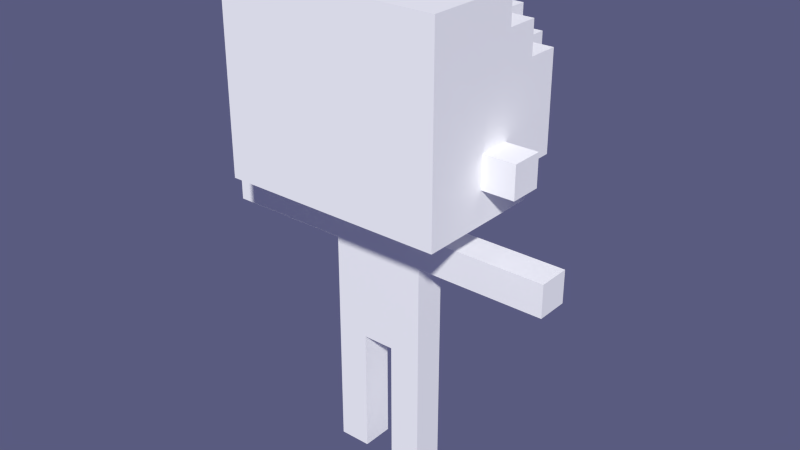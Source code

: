 # Source: base.blend  (saved by Blender 2.76.0; exported with 4.5.12 LTS)
import bpy
from mathutils import Matrix  # noqa: F401  (used for matrix-valued properties, if any)

bpy.ops.wm.read_factory_settings(use_empty=True)
scene = bpy.context.scene
scene.name = 'Scene'

# ---- collections
col_collection_1 = bpy.data.collections.new('Collection 1'); scene.collection.children.link(col_collection_1)

# ---- materials (node trees are filled in below, after node groups)
mat_palette = bpy.data.materials.new('palette')
mat_palette.alpha_threshold = 0.0
mat_palette.use_transparent_shadow = False
mat_palette.diffuse_color = (1.0, 1.0, 1.0, 1.0)
mat_palette.specular_color = (0.0, 0.0, 0.0)
mat_palette.roughness = 0.5
mat_palette.specular_intensity = 1.0

# ---- material node trees

# ---- world
world_world = bpy.data.worlds.new('World'); scene.world = world_world
world_world.color = (0.1006, 0.104, 0.214)
world_world.use_sun_shadow = False
world_world.sun_shadow_jitter_overblur = 0.0
world_world.cycles.sampling_method = 'MANUAL'
world_world.cycles.sample_map_resolution = 256

# ---- meshes
me_base = bpy.data.meshes.new('base')
me_base.from_pydata([(-5.5, 8.0, 0.5), (-4.5, 11.0, 0.5), (-4.5, 10.0, -0.5), (-3.5, 9.0, 2.5), (-3.5, 10.0, 1.5), (-3.5, 9.0, 0.5), (-3.5, 9.0, -0.5), (-3.5, 10.0, -1.5), (-3.5, 11.0, 2.5), (-3.5, 11.0, -1.5), (-3.5, 12.0, 1.5), (-3.5, 12.0, 0.5), (-3.5, 11.0, 1.5), (-3.5, 11.0, -0.5), (-3.5, 12.0, -1.5), (-3.5, 11.0, -2.5), (-3.5, 13.0, 1.5), (-3.5, 13.0, -0.5), (-3.5, 12.0, -0.5), (-3.5, 13.0, -2.5), (-3.5, 13.0, 2.5), (-3.5, 14.0, 1.5), (-3.5, 13.0, 0.5), (-3.5, 14.0, -0.5), (-3.5, 15.0, 2.5), (-3.5, 14.0, 2.5), (-3.5, 15.0, 1.5), (-3.5, 14.0, 0.5), (-3.5, 15.0, 0.5), (-2.5, 10.0, -1.5), (-2.5, 11.0, -2.5), (-2.5, 10.0, -2.5), (-2.5, 12.0, -2.5), (-2.5, 11.0, -3.5), (-2.5, 13.0, -3.5), (-2.5, 14.0, -2.5), (-2.5, 15.0, -1.5), (-2.5, 14.0, -0.5), (-1.5, 0.0, 0.5), (-1.5, 3.0, 0.5), (-1.5, 4.0, -0.5), (-1.5, 5.0, 0.5), (-1.5, 6.0, 0.5), (-1.5, 6.0, -0.5), (-1.5, 7.0, -0.5), (-1.5, 14.0, -3.5), (-1.5, 13.0, -2.5), (-1.5, 15.0, -2.5), (-1.5, 14.0, -1.5), (-0.5, 9.0, 0.5), (0.5, 1.0, 0.5), (0.5, 1.0, -0.5), (0.5, 3.0, 0.5), (0.5, 4.0, 0.5), (0.5, 3.0, -0.5), (-0.5, 1.0, -0.5), (-0.5, 3.0, 0.5), (-0.5, 4.0, -0.5), (0.5, 8.0, 0.5), (0.5, 9.0, -0.5), (1.5, 1.0, 0.5), (1.5, 2.0, -0.5), (1.5, 2.0, 0.5), (1.5, 4.0, -0.5), (1.5, 5.0, 0.5), (1.5, 6.0, -0.5), (1.5, 7.0, 0.5), (1.5, 14.0, -1.5), (2.5, 9.0, -1.5), (2.5, 10.0, -3.5), (2.5, 11.0, -2.5), (2.5, 13.0, -2.5), (2.5, 14.0, -0.5), (2.5, 15.0, -1.5), (3.5, 9.0, 0.5), (3.5, 10.0, -0.5), (3.5, 9.0, -1.5), (3.5, 10.0, 2.5), (3.5, 11.0, 1.5), (3.5, 10.0, 1.5), (3.5, 11.0, -1.5), (3.5, 11.0, -0.5), (3.5, 12.0, 1.5), (3.5, 11.0, 0.5), (3.5, 12.0, -0.5), (3.5, 12.0, -1.5), (3.5, 11.0, -2.5), (3.5, 13.0, 0.5), (3.5, 12.0, 0.5), (3.5, 14.0, 1.5), (3.5, 13.0, 1.5), (3.5, 13.0, -0.5), (3.5, 14.0, -1.5), (3.5, 14.0, 2.5), (3.5, 15.0, 2.5), (3.5, 15.0, 1.5), (3.5, 14.0, 0.5), (3.5, 15.0, -0.5), (4.5, 11.0, 0.5), (-2.5, 9.0, 2.5), (-3.5, 10.0, 2.5), (-2.5, 11.0, 2.5), (-3.5, 12.0, 2.5), (-2.5, 14.0, 2.5), (-1.5, 10.0, 2.5), (-2.5, 10.0, 2.5), (-1.5, 13.0, 2.5), (-2.5, 12.0, 2.5), (-2.5, 13.0, 2.5), (-1.5, 15.0, 2.5), (-1.5, 9.0, 2.5), (-0.5, 10.0, 2.5), (-1.5, 11.0, 2.5), (-0.5, 12.0, 2.5), (-1.5, 12.0, 2.5), (-0.5, 14.0, 2.5), (-1.5, 14.0, 2.5), (0.5, 10.0, 2.5), (0.5, 11.0, 2.5), (-0.5, 11.0, 2.5), (0.5, 13.0, 2.5), (-0.5, 13.0, 2.5), (1.5, 9.0, 2.5), (1.5, 11.0, 2.5), (0.5, 12.0, 2.5), (1.5, 13.0, 2.5), (1.5, 14.0, 2.5), (0.5, 15.0, 2.5), (0.5, 14.0, 2.5), (1.5, 10.0, 2.5), (2.5, 11.0, 2.5), (1.5, 12.0, 2.5), (2.5, 10.0, 2.5), (3.5, 11.0, 2.5), (2.5, 12.0, 2.5), (3.5, 12.0, 2.5), (3.5, 13.0, 2.5), (2.5, 13.0, 2.5), (2.5, 14.0, 2.5), (-5.5, 7.0, 0.5), (-4.5, 8.0, 0.5), (-3.5, 10.0, 0.5), (-2.5, 8.0, 0.5), (-3.5, 8.0, 0.5), (-3.5, 7.0, 0.5), (-1.5, 8.0, 0.5), (-2.5, 7.0, 0.5), (-0.5, 0.0, 0.5), (-1.5, 1.0, 0.5), (-0.5, 1.0, 0.5), (-0.5, 2.0, 0.5), (-1.5, 2.0, 0.5), (-0.5, 5.0, 0.5), (-1.5, 4.0, 0.5), (-0.5, 7.0, 0.5), (-1.5, 7.0, 0.5), (0.5, 6.0, 0.5), (-0.5, 6.0, 0.5), (0.5, 7.0, 0.5), (-0.5, 8.0, 0.5), (1.5, 3.0, 0.5), (0.5, 2.0, 0.5), (1.5, 4.0, 0.5), (0.5, 5.0, 0.5), (1.5, 6.0, 0.5), (2.5, 8.0, 0.5), (1.5, 8.0, 0.5), (3.5, 7.0, 0.5), (2.5, 7.0, 0.5), (4.5, 8.0, 0.5), (3.5, 8.0, 0.5), (3.5, 10.0, 0.5), (5.5, 7.0, 0.5), (5.5, 8.0, 0.5), (-4.5, 8.0, -0.5), (-3.5, 7.0, -0.5), (-3.5, 8.0, -0.5), (-2.5, 15.0, -0.5), (-2.5, 7.0, -0.5), (-1.5, 8.0, -0.5), (-1.5, 0.0, -0.5), (-1.5, 1.0, -0.5), (-1.5, 2.0, -0.5), (-0.5, 2.0, -0.5), (-1.5, 3.0, -0.5), (-0.5, 3.0, -0.5), (-1.5, 5.0, -0.5), (-0.5, 7.0, -0.5), (-0.5, 5.0, -0.5), (0.5, 5.0, -0.5), (-0.5, 6.0, -0.5), (-0.5, 8.0, -0.5), (0.5, 7.0, -0.5), (1.5, 1.0, -0.5), (0.5, 2.0, -0.5), (1.5, 3.0, -0.5), (0.5, 4.0, -0.5), (1.5, 5.0, -0.5), (0.5, 6.0, -0.5), (0.5, 8.0, -0.5), (1.5, 7.0, -0.5), (2.5, 7.0, -0.5), (2.5, 8.0, -0.5), (4.5, 7.0, -0.5), (4.5, 10.0, -0.5), (4.5, 8.0, -0.5), (5.5, 8.0, -0.5), (-3.5, 9.0, -1.5), (-2.5, 9.0, -1.5), (-3.5, 13.0, -1.5), (-3.5, 14.0, -1.5), (-2.5, 13.0, -1.5), (-1.5, 15.0, -1.5), (3.5, 10.0, -1.5), (2.5, 13.0, -1.5), (3.5, 13.0, -1.5), (-3.5, 10.0, -2.5), (-3.5, 12.0, -2.5), (-2.5, 9.0, -2.5), (-1.5, 9.0, -2.5), (-2.5, 13.0, -2.5), (-1.5, 10.0, -2.5), (-1.5, 14.0, -2.5), (-0.5, 15.0, -2.5), (0.5, 9.0, -2.5), (0.5, 14.0, -2.5), (0.5, 10.0, -2.5), (0.5, 15.0, -2.5), (1.5, 13.0, -2.5), (1.5, 14.0, -2.5), (2.5, 14.0, -2.5), (2.5, 10.0, -2.5), (2.5, 12.0, -2.5), (3.5, 13.0, -2.5), (3.5, 12.0, -2.5), (-2.5, 10.0, -3.5), (-2.5, 12.0, -3.5), (-1.5, 11.0, -3.5), (-1.5, 13.0, -3.5), (-0.5, 10.0, -3.5), (-0.5, 12.0, -3.5), (-1.5, 12.0, -3.5), (-0.5, 13.0, -3.5), (-0.5, 14.0, -3.5), (0.5, 11.0, -3.5), (-0.5, 11.0, -3.5), (0.5, 13.0, -3.5), (0.5, 10.0, -3.5), (1.5, 12.0, -3.5), (0.5, 12.0, -3.5), (0.5, 14.0, -3.5), (1.5, 13.0, -3.5), (2.5, 11.0, -3.5), (1.5, 11.0, -3.5), (2.5, 12.0, -3.5), (-0.5, 0.0, -0.5), (0.5, 0.0, -0.5), (1.5, 0.0, -0.5), (1.5, 0.0, 0.5), (0.5, 0.0, 0.5), (-0.5, 4.0, 0.5), (-5.5, 7.0, -0.5), (-4.5, 7.0, -0.5), (-4.5, 7.0, 0.5), (3.5, 7.0, -0.5), (5.5, 7.0, -0.5), (4.5, 7.0, 0.5), (0.5, 9.0, 2.5), (-0.5, 9.0, 2.5), (0.5, 9.0, 1.5), (3.5, 9.0, 1.5), (3.5, 9.0, 2.5), (2.5, 9.0, 2.5), (-3.5, 9.0, 1.5), (-2.5, 9.0, 0.5), (-1.5, 9.0, 1.5), (-2.5, 9.0, 1.5), (0.5, 9.0, 0.5), (-0.5, 9.0, 1.5), (1.5, 9.0, 1.5), (2.5, 9.0, 1.5), (-1.5, 9.0, 0.5), (-1.5, 9.0, -0.5), (1.5, 9.0, 0.5), (2.5, 9.0, -0.5), (2.5, 9.0, 0.5), (-2.5, 9.0, -0.5), (-0.5, 9.0, -1.5), (-0.5, 9.0, -0.5), (1.5, 9.0, -1.5), (1.5, 9.0, -0.5), (3.5, 9.0, -0.5), (-1.5, 9.0, -1.5), (-0.5, 9.0, -2.5), (0.5, 9.0, -1.5), (1.5, 9.0, -2.5), (2.5, 9.0, -2.5), (-3.5, 10.0, -0.5), (-4.5, 10.0, 0.5), (4.5, 10.0, 0.5), (3.5, 10.0, -2.5), (2.5, 10.0, -1.5), (-1.5, 10.0, -3.5), (-0.5, 10.0, -2.5), (1.5, 10.0, -3.5), (1.5, 10.0, -2.5), (-5.5, 8.0, -0.5), (-2.5, 8.0, -0.5), (1.5, 8.0, -0.5), (3.5, 8.0, -0.5), (-3.5, 11.0, 0.5), (-4.5, 11.0, -0.5), (4.5, 11.0, -0.5), (2.5, 13.0, -3.5), (3.5, 14.0, -0.5), (-2.5, 14.0, -1.5), (2.5, 14.0, -1.5), (-0.5, 14.0, -2.5), (1.5, 14.0, -3.5), (-2.5, 15.0, 2.5), (-0.5, 15.0, 2.5), (0.5, 15.0, 1.5), (-0.5, 15.0, 1.5), (1.5, 15.0, 2.5), (2.5, 15.0, 2.5), (-2.5, 15.0, 1.5), (-1.5, 15.0, 1.5), (-0.5, 15.0, 0.5), (1.5, 15.0, 1.5), (2.5, 15.0, 1.5), (2.5, 15.0, 0.5), (-3.5, 15.0, -0.5), (-2.5, 15.0, 0.5), (-1.5, 15.0, 0.5), (0.5, 15.0, 0.5), (1.5, 15.0, 0.5), (0.5, 15.0, -0.5), (2.5, 15.0, -0.5), (3.5, 15.0, 0.5), (-1.5, 15.0, -0.5), (-0.5, 15.0, -1.5), (-0.5, 15.0, -0.5), (1.5, 15.0, -0.5), (0.5, 15.0, -1.5), (1.5, 15.0, -1.5), (1.5, 15.0, -2.5)], [], [(256, 257, 258, 259), (0, 306, 261, 139), (1, 311, 2, 298), (100, 4, 273, 3), (4, 141, 5, 273), (141, 297, 6, 5), (297, 7, 207, 6), (8, 12, 4, 100), (12, 310, 141, 4), (13, 9, 7, 297), (9, 15, 216, 7), (102, 10, 12, 8), (10, 11, 310, 12), (11, 18, 13, 310), (18, 14, 9, 13), (14, 217, 15, 9), (20, 16, 10, 102), (16, 22, 11, 10), (22, 17, 18, 11), (17, 209, 14, 18), (209, 19, 217, 14), (25, 21, 16, 20), (21, 27, 22, 16), (27, 23, 17, 22), (23, 210, 209, 17), (24, 26, 21, 25), (26, 28, 27, 21), (28, 331, 23, 27), (29, 31, 218, 208), (30, 33, 235, 31), (32, 236, 33, 30), (220, 34, 236, 32), (315, 35, 220, 211), (177, 36, 315, 37), (148, 181, 180, 38), (151, 182, 181, 148), (39, 184, 182, 151), (153, 40, 184, 39), (41, 186, 40, 153), (42, 43, 186, 41), (155, 44, 43, 42), (222, 45, 238, 46), (212, 47, 222, 48), (49, 288, 191, 159), (50, 51, 256, 259), (161, 194, 51, 50), (52, 54, 194, 161), (53, 196, 54, 52), (147, 255, 55, 149), (149, 55, 183, 150), (150, 183, 185, 56), (56, 185, 57, 260), (58, 199, 59, 277), (258, 257, 193, 60), (60, 193, 61, 62), (62, 61, 195, 160), (160, 195, 63, 162), (162, 63, 197, 64), (64, 197, 65, 164), (164, 65, 200, 66), (228, 251, 318, 229), (67, 229, 345, 344), (68, 296, 231, 301), (231, 69, 252, 70), (70, 252, 254, 232), (232, 254, 313, 71), (214, 71, 230, 316), (72, 316, 73, 337), (271, 270, 79, 77), (270, 74, 171, 79), (74, 291, 75, 171), (291, 76, 213, 75), (77, 79, 78, 133), (79, 171, 83, 78), (75, 213, 80, 81), (213, 300, 86, 80), (133, 78, 82, 135), (78, 83, 88, 82), (83, 81, 84, 88), (81, 80, 85, 84), (80, 86, 234, 85), (135, 82, 90, 136), (82, 88, 87, 90), (88, 84, 91, 87), (84, 85, 215, 91), (85, 234, 233, 215), (136, 90, 89, 93), (90, 87, 96, 89), (87, 91, 314, 96), (91, 215, 92, 314), (93, 89, 95, 94), (89, 96, 338, 95), (96, 314, 97, 338), (299, 204, 312, 98), (172, 265, 206, 173), (99, 105, 100, 3), (105, 101, 8, 100), (101, 107, 102, 8), (107, 108, 20, 102), (108, 103, 25, 20), (103, 319, 24, 25), (110, 104, 105, 99), (104, 112, 101, 105), (112, 114, 107, 101), (114, 106, 108, 107), (106, 116, 103, 108), (116, 109, 319, 103), (268, 111, 104, 110), (111, 119, 112, 104), (119, 113, 114, 112), (113, 121, 106, 114), (121, 115, 116, 106), (115, 320, 109, 116), (267, 117, 111, 268), (117, 118, 119, 111), (118, 124, 113, 119), (124, 120, 121, 113), (120, 128, 115, 121), (128, 127, 320, 115), (122, 129, 117, 267), (129, 123, 118, 117), (123, 131, 124, 118), (131, 125, 120, 124), (125, 126, 128, 120), (126, 323, 127, 128), (272, 132, 129, 122), (132, 130, 123, 129), (130, 134, 131, 123), (134, 137, 125, 131), (137, 138, 126, 125), (138, 324, 323, 126), (271, 77, 132, 272), (77, 133, 130, 132), (133, 135, 134, 130), (135, 136, 137, 134), (136, 93, 138, 137), (93, 94, 324, 138), (263, 140, 0, 139), (144, 143, 140, 263), (141, 310, 1, 298), (146, 142, 143, 144), (155, 145, 142, 146), (147, 149, 148, 38), (149, 150, 151, 148), (150, 56, 39, 151), (56, 260, 153, 39), (260, 152, 41, 153), (152, 157, 42, 41), (157, 154, 155, 42), (154, 159, 145, 155), (53, 163, 152, 260), (163, 156, 157, 152), (156, 158, 154, 157), (158, 58, 159, 154), (58, 277, 49, 159), (258, 60, 50, 259), (60, 62, 161, 50), (62, 160, 52, 161), (160, 162, 53, 52), (162, 64, 163, 53), (64, 164, 156, 163), (164, 66, 158, 156), (66, 166, 58, 158), (168, 165, 166, 66), (167, 170, 165, 168), (266, 169, 170, 167), (299, 98, 83, 171), (172, 173, 169, 266), (261, 306, 174, 262), (262, 174, 176, 175), (2, 311, 13, 297), (175, 176, 307, 178), (23, 331, 177, 37), (178, 307, 179, 44), (180, 181, 55, 255), (181, 182, 183, 55), (182, 184, 185, 183), (184, 40, 57, 185), (40, 186, 188, 57), (186, 43, 190, 188), (43, 44, 187, 190), (44, 179, 191, 187), (57, 188, 189, 196), (188, 190, 198, 189), (190, 187, 192, 198), (187, 191, 199, 192), (191, 288, 59, 199), (256, 51, 193, 257), (51, 194, 61, 193), (194, 54, 195, 61), (54, 196, 63, 195), (196, 189, 197, 63), (189, 198, 65, 197), (198, 192, 200, 65), (192, 199, 308, 200), (200, 308, 202, 201), (201, 202, 309, 264), (72, 337, 97, 314), (264, 309, 205, 203), (75, 81, 312, 204), (203, 205, 206, 265), (207, 7, 29, 208), (209, 210, 315, 211), (315, 36, 212, 48), (67, 344, 73, 316), (68, 301, 213, 76), (214, 316, 92, 215), (216, 15, 30, 31), (15, 217, 32, 30), (217, 19, 220, 32), (218, 31, 221, 219), (220, 35, 222, 46), (219, 221, 303, 293), (222, 47, 223, 317), (293, 303, 226, 224), (317, 223, 227, 225), (224, 226, 305, 295), (225, 227, 345, 229), (295, 305, 231, 296), (228, 229, 230, 71), (231, 70, 86, 300), (70, 232, 234, 86), (232, 71, 233, 234), (235, 33, 237, 302), (33, 236, 241, 237), (236, 34, 238, 241), (302, 237, 245, 239), (237, 241, 240, 245), (241, 238, 242, 240), (238, 45, 243, 242), (239, 245, 244, 247), (245, 240, 249, 244), (240, 242, 246, 249), (242, 243, 250, 246), (247, 244, 253, 304), (244, 249, 248, 253), (249, 246, 251, 248), (246, 250, 318, 251), (304, 253, 252, 69), (253, 248, 254, 252), (248, 251, 313, 254), (180, 255, 147, 38), (57, 196, 53, 260), (261, 262, 263, 139), (262, 175, 144, 263), (175, 178, 146, 144), (178, 44, 155, 146), (200, 201, 168, 66), (201, 264, 167, 168), (264, 203, 266, 167), (203, 265, 172, 266), (273, 276, 99, 3), (276, 275, 110, 99), (275, 278, 268, 110), (278, 269, 267, 268), (269, 279, 122, 267), (279, 280, 272, 122), (280, 270, 271, 272), (5, 274, 276, 273), (274, 281, 275, 276), (281, 49, 278, 275), (49, 277, 269, 278), (277, 283, 279, 269), (283, 285, 280, 279), (285, 74, 270, 280), (6, 286, 274, 5), (286, 282, 281, 274), (282, 288, 49, 281), (59, 290, 283, 277), (290, 284, 285, 283), (284, 291, 74, 285), (207, 208, 286, 6), (208, 292, 282, 286), (292, 287, 288, 282), (287, 294, 59, 288), (294, 289, 290, 59), (289, 68, 284, 290), (68, 76, 291, 284), (218, 219, 292, 208), (219, 293, 287, 292), (293, 224, 294, 287), (224, 295, 289, 294), (295, 296, 68, 289), (2, 297, 141, 298), (75, 204, 299, 171), (216, 31, 29, 7), (231, 300, 213, 301), (235, 302, 221, 31), (302, 239, 303, 221), (239, 247, 226, 303), (247, 304, 305, 226), (304, 69, 231, 305), (0, 140, 174, 306), (140, 143, 176, 174), (143, 142, 307, 176), (142, 145, 179, 307), (145, 159, 191, 179), (58, 166, 308, 199), (166, 165, 202, 308), (165, 170, 309, 202), (170, 169, 205, 309), (169, 173, 206, 205), (1, 310, 13, 311), (83, 98, 312, 81), (209, 211, 220, 19), (214, 215, 233, 71), (220, 46, 238, 34), (228, 71, 313, 251), (23, 37, 315, 210), (72, 314, 92, 316), (315, 48, 222, 35), (67, 316, 230, 229), (222, 317, 243, 45), (317, 225, 250, 243), (225, 229, 318, 250), (24, 319, 325, 26), (319, 109, 326, 325), (109, 320, 322, 326), (320, 127, 321, 322), (127, 323, 328, 321), (323, 324, 329, 328), (324, 94, 95, 329), (26, 325, 332, 28), (325, 326, 333, 332), (326, 322, 327, 333), (322, 321, 334, 327), (321, 328, 335, 334), (328, 329, 330, 335), (329, 95, 338, 330), (28, 332, 177, 331), (332, 333, 339, 177), (333, 327, 341, 339), (327, 334, 336, 341), (334, 335, 342, 336), (335, 330, 337, 342), (330, 338, 97, 337), (177, 339, 212, 36), (339, 341, 340, 212), (341, 336, 343, 340), (336, 342, 344, 343), (342, 337, 73, 344), (212, 340, 223, 47), (340, 343, 227, 223), (343, 344, 345, 227)])
_uv = me_base.uv_layers.new(name='UVMap')
_uv.uv.foreach_set('vector', [0.0332, 0.5, 0.0332, 0.5, 0.0332, 0.5, 0.0332, 0.5, 0.0332, 0.5, 0.0332, 0.5, 0.0332, 0.5, 0.0332, 0.5, 0.0332, 0.5, 0.0332, 0.5, 0.0332, 0.5, 0.0332, 0.5, 0.05664, 0.5, 0.05664, 0.5, 0.05664, 0.5, 0.05664, 0.5, 0.0332, 0.5, 0.0332, 0.5, 0.0332, 0.5, 0.0332, 0.5, 0.0332, 0.5, 0.0332, 0.5, 0.0332, 0.5, 0.0332, 0.5, 0.0332, 0.5, 0.0332, 0.5, 0.0332, 0.5, 0.0332, 0.5, 0.0332, 0.5, 0.0332, 0.5, 0.0332, 0.5, 0.0332, 0.5, 0.0332, 0.5, 0.0332, 0.5, 0.0332, 0.5, 0.0332, 0.5, 0.0332, 0.5, 0.0332, 0.5, 0.0332, 0.5, 0.0332, 0.5, 0.0332, 0.5, 0.0332, 0.5, 0.0332, 0.5, 0.0332, 0.5, 0.0332, 0.5, 0.0332, 0.5, 0.0332, 0.5, 0.0332, 0.5, 0.0332, 0.5, 0.0332, 0.5, 0.0332, 0.5, 0.0332, 0.5, 0.0332, 0.5, 0.0332, 0.5, 0.0332, 0.5, 0.0332, 0.5, 0.0332, 0.5, 0.0332, 0.5, 0.0332, 0.5, 0.0332, 0.5, 0.0332, 0.5, 0.0332, 0.5, 0.0332, 0.5, 0.0332, 0.5, 0.0332, 0.5, 0.0332, 0.5, 0.0332, 0.5, 0.0332, 0.5, 0.0332, 0.5, 0.0332, 0.5, 0.0332, 0.5, 0.0332, 0.5, 0.0332, 0.5, 0.0332, 0.5, 0.0332, 0.5, 0.0332, 0.5, 0.0332, 0.5, 0.0332, 0.5, 0.0332, 0.5, 0.0332, 0.5, 0.0332, 0.5, 0.0332, 0.5, 0.0332, 0.5, 0.0332, 0.5, 0.0332, 0.5, 0.0332, 0.5, 0.0332, 0.5, 0.0332, 0.5, 0.0332, 0.5, 0.0332, 0.5, 0.0332, 0.5, 0.0332, 0.5, 0.0332, 0.5, 0.0332, 0.5, 0.0332, 0.5, 0.0332, 0.5, 0.0332, 0.5, 0.0332, 0.5, 0.0332, 0.5, 0.0332, 0.5, 0.0332, 0.5, 0.0332, 0.5, 0.0332, 0.5, 0.0332, 0.5, 0.0332, 0.5, 0.0332, 0.5, 0.0332, 0.5, 0.0332, 0.5, 0.0332, 0.5, 0.0332, 0.5, 0.0332, 0.5, 0.0332, 0.5, 0.0332, 0.5, 0.0332, 0.5, 0.0332, 0.5, 0.0332, 0.5, 0.0332, 0.5, 0.0332, 0.5, 0.0332, 0.5, 0.0332, 0.5, 0.0332, 0.5, 0.0332, 0.5, 0.0332, 0.5, 0.0332, 0.5, 0.0332, 0.5, 0.0332, 0.5, 0.0332, 0.5, 0.0332, 0.5, 0.0332, 0.5, 0.0332, 0.5, 0.0332, 0.5, 0.0332, 0.5, 0.0332, 0.5, 0.0332, 0.5, 0.0332, 0.5, 0.0332, 0.5, 0.0332, 0.5, 0.0332, 0.5, 0.0332, 0.5, 0.0332, 0.5, 0.0332, 0.5, 0.0332, 0.5, 0.0332, 0.5, 0.0332, 0.5, 0.0332, 0.5, 0.0332, 0.5, 0.0332, 0.5, 0.0332, 0.5, 0.9629, 0.5, 0.9629, 0.5, 0.9629, 0.5, 0.9629, 0.5, 0.9629, 0.5, 0.9629, 0.5, 0.9629, 0.5, 0.9629, 0.5, 0.9629, 0.5, 0.9629, 0.5, 0.9629, 0.5, 0.9629, 0.5, 0.9629, 0.5, 0.9629, 0.5, 0.9629, 0.5, 0.9629, 0.5, 0.0332, 0.5, 0.0332, 0.5, 0.0332, 0.5, 0.0332, 0.5, 0.0332, 0.5, 0.0332, 0.5, 0.0332, 0.5, 0.0332, 0.5, 0.0332, 0.5, 0.0332, 0.5, 0.0332, 0.5, 0.0332, 0.5, 0.0332, 0.5, 0.0332, 0.5, 0.0332, 0.5, 0.0332, 0.5, 0.0332, 0.5, 0.0332, 0.5, 0.0332, 0.5, 0.0332, 0.5, 0.0332, 0.5, 0.0332, 0.5, 0.0332, 0.5, 0.0332, 0.5, 0.9629, 0.5, 0.9629, 0.5, 0.9629, 0.5, 0.9629, 0.5, 0.0332, 0.5, 0.0332, 0.5, 0.0332, 0.5, 0.0332, 0.5, 0.0332, 0.5, 0.0332, 0.5, 0.0332, 0.5, 0.0332, 0.5, 0.0332, 0.5, 0.0332, 0.5, 0.0332, 0.5, 0.0332, 0.5, 0.9629, 0.5, 0.9629, 0.5, 0.9629, 0.5, 0.9629, 0.5, 0.0332, 0.5, 0.0332, 0.5, 0.0332, 0.5, 0.0332, 0.5, 0.0332, 0.5, 0.0332, 0.5, 0.0332, 0.5, 0.0332, 0.5, 0.0332, 0.5, 0.0332, 0.5, 0.0332, 0.5, 0.0332, 0.5, 0.0332, 0.5, 0.0332, 0.5, 0.0332, 0.5, 0.0332, 0.5, 0.9629, 0.5, 0.9629, 0.5, 0.9629, 0.5, 0.9629, 0.5, 0.9629, 0.5, 0.9629, 0.5, 0.9629, 0.5, 0.9629, 0.5, 0.9629, 0.5, 0.9629, 0.5, 0.9629, 0.5, 0.9629, 0.5, 0.9629, 0.5, 0.9629, 0.5, 0.9629, 0.5, 0.9629, 0.5, 0.0332, 0.5, 0.0332, 0.5, 0.0332, 0.5, 0.0332, 0.5, 0.0332, 0.5, 0.0332, 0.5, 0.0332, 0.5, 0.0332, 0.5, 0.0332, 0.5, 0.0332, 0.5, 0.0332, 0.5, 0.0332, 0.5, 0.0332, 0.5, 0.0332, 0.5, 0.0332, 0.5, 0.0332, 0.5, 0.0332, 0.5, 0.0332, 0.5, 0.0332, 0.5, 0.0332, 0.5, 0.0332, 0.5, 0.0332, 0.5, 0.0332, 0.5, 0.0332, 0.5, 0.0332, 0.5, 0.0332, 0.5, 0.0332, 0.5, 0.0332, 0.5, 0.0332, 0.5, 0.0332, 0.5, 0.0332, 0.5, 0.0332, 0.5, 0.05664, 0.5, 0.05664, 0.5, 0.05664, 0.5, 0.05664, 0.5, 0.0332, 0.5, 0.0332, 0.5, 0.0332, 0.5, 0.0332, 0.5, 0.0332, 0.5, 0.0332, 0.5, 0.0332, 0.5, 0.0332, 0.5, 0.0332, 0.5, 0.0332, 0.5, 0.0332, 0.5, 0.0332, 0.5, 0.0332, 0.5, 0.0332, 0.5, 0.0332, 0.5, 0.0332, 0.5, 0.0332, 0.5, 0.0332, 0.5, 0.0332, 0.5, 0.0332, 0.5, 0.0332, 0.5, 0.0332, 0.5, 0.0332, 0.5, 0.0332, 0.5, 0.0332, 0.5, 0.0332, 0.5, 0.0332, 0.5, 0.0332, 0.5, 0.0332, 0.5, 0.0332, 0.5, 0.0332, 0.5, 0.0332, 0.5, 0.0332, 0.5, 0.0332, 0.5, 0.0332, 0.5, 0.0332, 0.5, 0.0332, 0.5, 0.0332, 0.5, 0.0332, 0.5, 0.0332, 0.5, 0.0332, 0.5, 0.0332, 0.5, 0.0332, 0.5, 0.0332, 0.5, 0.0332, 0.5, 0.0332, 0.5, 0.0332, 0.5, 0.0332, 0.5, 0.0332, 0.5, 0.0332, 0.5, 0.0332, 0.5, 0.0332, 0.5, 0.0332, 0.5, 0.0332, 0.5, 0.0332, 0.5, 0.0332, 0.5, 0.0332, 0.5, 0.0332, 0.5, 0.0332, 0.5, 0.0332, 0.5, 0.0332, 0.5, 0.0332, 0.5, 0.0332, 0.5, 0.0332, 0.5, 0.0332, 0.5, 0.0332, 0.5, 0.0332, 0.5, 0.0332, 0.5, 0.0332, 0.5, 0.0332, 0.5, 0.0332, 0.5, 0.0332, 0.5, 0.0332, 0.5, 0.0332, 0.5, 0.0332, 0.5, 0.0332, 0.5, 0.0332, 0.5, 0.0332, 0.5, 0.0332, 0.5, 0.0332, 0.5, 0.0332, 0.5, 0.0332, 0.5, 0.0332, 0.5, 0.0332, 0.5, 0.0332, 0.5, 0.0332, 0.5, 0.0332, 0.5, 0.0332, 0.5, 0.0332, 0.5, 0.0332, 0.5, 0.0332, 0.5, 0.0332, 0.5, 0.0332, 0.5, 0.0332, 0.5, 0.0332, 0.5, 0.0332, 0.5, 0.0332, 0.5, 0.0332, 0.5, 0.0332, 0.5, 0.0332, 0.5, 0.0332, 0.5, 0.0332, 0.5, 0.0332, 0.5, 0.0332, 0.5, 0.05664, 0.5, 0.05664, 0.5, 0.05664, 0.5, 0.05664, 0.5, 0.0332, 0.5, 0.0332, 0.5, 0.0332, 0.5, 0.0332, 0.5, 0.0332, 0.5, 0.0332, 0.5, 0.0332, 0.5, 0.0332, 0.5, 0.0332, 0.5, 0.0332, 0.5, 0.0332, 0.5, 0.0332, 0.5, 0.0332, 0.5, 0.0332, 0.5, 0.0332, 0.5, 0.0332, 0.5, 0.0332, 0.5, 0.0332, 0.5, 0.0332, 0.5, 0.0332, 0.5, 0.0332, 0.5, 0.0332, 0.5, 0.0332, 0.5, 0.0332, 0.5, 0.9941, 0.5, 0.9941, 0.5, 0.9941, 0.5, 0.9941, 0.5, 0.9941, 0.5, 0.9941, 0.5, 0.9941, 0.5, 0.9941, 0.5, 0.0332, 0.5, 0.0332, 0.5, 0.0332, 0.5, 0.0332, 0.5, 0.0332, 0.5, 0.0332, 0.5, 0.0332, 0.5, 0.0332, 0.5, 0.0332, 0.5, 0.0332, 0.5, 0.0332, 0.5, 0.0332, 0.5, 0.0332, 0.5, 0.0332, 0.5, 0.0332, 0.5, 0.0332, 0.5, 0.0332, 0.5, 0.0332, 0.5, 0.0332, 0.5, 0.0332, 0.5, 0.0332, 0.5, 0.0332, 0.5, 0.0332, 0.5, 0.0332, 0.5, 0.0332, 0.5, 0.0332, 0.5, 0.0332, 0.5, 0.0332, 0.5, 0.0332, 0.5, 0.0332, 0.5, 0.0332, 0.5, 0.0332, 0.5, 0.0332, 0.5, 0.0332, 0.5, 0.0332, 0.5, 0.0332, 0.5, 0.0332, 0.5, 0.0332, 0.5, 0.0332, 0.5, 0.0332, 0.5, 0.0332, 0.5, 0.0332, 0.5, 0.0332, 0.5, 0.0332, 0.5, 0.0332, 0.5, 0.0332, 0.5, 0.0332, 0.5, 0.0332, 0.5, 0.0332, 0.5, 0.0332, 0.5, 0.0332, 0.5, 0.0332, 0.5, 0.0332, 0.5, 0.0332, 0.5, 0.0332, 0.5, 0.0332, 0.5, 0.0332, 0.5, 0.0332, 0.5, 0.0332, 0.5, 0.0332, 0.5, 0.0332, 0.5, 0.0332, 0.5, 0.0332, 0.5, 0.0332, 0.5, 0.0332, 0.5, 0.0332, 0.5, 0.0332, 0.5, 0.0332, 0.5, 0.0332, 0.5, 0.0332, 0.5, 0.0332, 0.5, 0.0332, 0.5, 0.0332, 0.5, 0.0332, 0.5, 0.0332, 0.5, 0.0332, 0.5, 0.0332, 0.5, 0.0332, 0.5, 0.0332, 0.5, 0.0332, 0.5, 0.0332, 0.5, 0.0332, 0.5, 0.0332, 0.5, 0.0332, 0.5, 0.0332, 0.5, 0.0332, 0.5, 0.0332, 0.5, 0.0332, 0.5, 0.9941, 0.5, 0.9941, 0.5, 0.9941, 0.5, 0.9941, 0.5, 0.9941, 0.5, 0.9941, 0.5, 0.9941, 0.5, 0.9941, 0.5, 0.0332, 0.5, 0.0332, 0.5, 0.0332, 0.5, 0.0332, 0.5, 0.0332, 0.5, 0.0332, 0.5, 0.0332, 0.5, 0.0332, 0.5, 0.0332, 0.5, 0.0332, 0.5, 0.0332, 0.5, 0.0332, 0.5, 0.05664, 0.5, 0.05664, 0.5, 0.05664, 0.5, 0.05664, 0.5, 0.0332, 0.5, 0.0332, 0.5, 0.0332, 0.5, 0.0332, 0.5, 0.0332, 0.5, 0.0332, 0.5, 0.0332, 0.5, 0.0332, 0.5, 0.0332, 0.5, 0.0332, 0.5, 0.0332, 0.5, 0.0332, 0.5, 0.0332, 0.5, 0.0332, 0.5, 0.0332, 0.5, 0.0332, 0.5, 0.0332, 0.5, 0.0332, 0.5, 0.0332, 0.5, 0.0332, 0.5, 0.0332, 0.5, 0.0332, 0.5, 0.0332, 0.5, 0.0332, 0.5, 0.0332, 0.5, 0.0332, 0.5, 0.0332, 0.5, 0.0332, 0.5, 0.0332, 0.5, 0.0332, 0.5, 0.0332, 0.5, 0.0332, 0.5, 0.0332, 0.5, 0.0332, 0.5, 0.0332, 0.5, 0.0332, 0.5, 0.0332, 0.5, 0.0332, 0.5, 0.0332, 0.5, 0.0332, 0.5, 0.0332, 0.5, 0.0332, 0.5, 0.0332, 0.5, 0.0332, 0.5, 0.0332, 0.5, 0.0332, 0.5, 0.0332, 0.5, 0.0332, 0.5, 0.0332, 0.5, 0.0332, 0.5, 0.0332, 0.5, 0.0332, 0.5, 0.9629, 0.5, 0.9629, 0.5, 0.9629, 0.5, 0.9629, 0.5, 0.9629, 0.5, 0.9629, 0.5, 0.9629, 0.5, 0.9629, 0.5, 0.9629, 0.5, 0.9629, 0.5, 0.9629, 0.5, 0.9629, 0.5, 0.9629, 0.5, 0.9629, 0.5, 0.9629, 0.5, 0.9629, 0.5, 0.9629, 0.5, 0.9629, 0.5, 0.9629, 0.5, 0.9629, 0.5, 0.9629, 0.5, 0.9629, 0.5, 0.9629, 0.5, 0.9629, 0.5, 0.9629, 0.5, 0.9629, 0.5, 0.9629, 0.5, 0.9629, 0.5, 0.9629, 0.5, 0.9629, 0.5, 0.9629, 0.5, 0.9629, 0.5, 0.9629, 0.5, 0.9629, 0.5, 0.9629, 0.5, 0.9629, 0.5, 0.0332, 0.5, 0.0332, 0.5, 0.0332, 0.5, 0.0332, 0.5, 0.0332, 0.5, 0.0332, 0.5, 0.0332, 0.5, 0.0332, 0.5, 0.0332, 0.5, 0.0332, 0.5, 0.0332, 0.5, 0.0332, 0.5, 0.0332, 0.5, 0.0332, 0.5, 0.0332, 0.5, 0.0332, 0.5, 0.9629, 0.5, 0.9629, 0.5, 0.9629, 0.5, 0.9629, 0.5, 0.9629, 0.5, 0.9629, 0.5, 0.9629, 0.5, 0.9629, 0.5, 0.9629, 0.5, 0.9629, 0.5, 0.9629, 0.5, 0.9629, 0.5, 0.9629, 0.5, 0.9629, 0.5, 0.9629, 0.5, 0.9629, 0.5, 0.9629, 0.5, 0.9629, 0.5, 0.9629, 0.5, 0.9629, 0.5, 0.0332, 0.5, 0.0332, 0.5, 0.0332, 0.5, 0.0332, 0.5, 0.0332, 0.5, 0.0332, 0.5, 0.0332, 0.5, 0.0332, 0.5, 0.0332, 0.5, 0.0332, 0.5, 0.0332, 0.5, 0.0332, 0.5, 0.0332, 0.5, 0.0332, 0.5, 0.0332, 0.5, 0.0332, 0.5, 0.0332, 0.5, 0.0332, 0.5, 0.0332, 0.5, 0.0332, 0.5, 0.0332, 0.5, 0.0332, 0.5, 0.0332, 0.5, 0.0332, 0.5, 0.0332, 0.5, 0.0332, 0.5, 0.0332, 0.5, 0.0332, 0.5, 0.0332, 0.5, 0.0332, 0.5, 0.0332, 0.5, 0.0332, 0.5, 0.0332, 0.5, 0.0332, 0.5, 0.0332, 0.5, 0.0332, 0.5, 0.0332, 0.5, 0.0332, 0.5, 0.0332, 0.5, 0.0332, 0.5, 0.0332, 0.5, 0.0332, 0.5, 0.0332, 0.5, 0.0332, 0.5, 0.0332, 0.5, 0.0332, 0.5, 0.0332, 0.5, 0.0332, 0.5, 0.0332, 0.5, 0.0332, 0.5, 0.0332, 0.5, 0.0332, 0.5, 0.0332, 0.5, 0.0332, 0.5, 0.0332, 0.5, 0.0332, 0.5, 0.9629, 0.5, 0.9629, 0.5, 0.9629, 0.5, 0.9629, 0.5, 0.9629, 0.5, 0.9629, 0.5, 0.9629, 0.5, 0.9629, 0.5, 0.9629, 0.5, 0.9629, 0.5, 0.9629, 0.5, 0.9629, 0.5, 0.9629, 0.5, 0.9629, 0.5, 0.9629, 0.5, 0.9629, 0.5, 0.9629, 0.5, 0.9629, 0.5, 0.9629, 0.5, 0.9629, 0.5, 0.9629, 0.5, 0.9629, 0.5, 0.9629, 0.5, 0.9629, 0.5, 0.9629, 0.5, 0.9629, 0.5, 0.9629, 0.5, 0.9629, 0.5, 0.9629, 0.5, 0.9629, 0.5, 0.9629, 0.5, 0.9629, 0.5, 0.9629, 0.5, 0.9629, 0.5, 0.9629, 0.5, 0.9629, 0.5, 0.0332, 0.5, 0.0332, 0.5, 0.0332, 0.5, 0.0332, 0.5, 0.0332, 0.5, 0.0332, 0.5, 0.0332, 0.5, 0.0332, 0.5, 0.0332, 0.5, 0.0332, 0.5, 0.0332, 0.5, 0.0332, 0.5, 0.0332, 0.5, 0.0332, 0.5, 0.0332, 0.5, 0.0332, 0.5, 0.9629, 0.5, 0.9629, 0.5, 0.9629, 0.5, 0.9629, 0.5, 0.9629, 0.5, 0.9629, 0.5, 0.9629, 0.5, 0.9629, 0.5, 0.9629, 0.5, 0.9629, 0.5, 0.9629, 0.5, 0.9629, 0.5, 0.9629, 0.5, 0.9629, 0.5, 0.9629, 0.5, 0.9629, 0.5, 0.9629, 0.5, 0.9629, 0.5, 0.9629, 0.5, 0.9629, 0.5, 0.0332, 0.5, 0.0332, 0.5, 0.0332, 0.5, 0.0332, 0.5, 0.0332, 0.5, 0.0332, 0.5, 0.0332, 0.5, 0.0332, 0.5, 0.0332, 0.5, 0.0332, 0.5, 0.0332, 0.5, 0.0332, 0.5, 0.0332, 0.5, 0.0332, 0.5, 0.0332, 0.5, 0.0332, 0.5, 0.0332, 0.5, 0.0332, 0.5, 0.0332, 0.5, 0.0332, 0.5, 0.0332, 0.5, 0.0332, 0.5, 0.0332, 0.5, 0.0332, 0.5, 0.0332, 0.5, 0.0332, 0.5, 0.0332, 0.5, 0.0332, 0.5, 0.0332, 0.5, 0.0332, 0.5, 0.0332, 0.5, 0.0332, 0.5, 0.0332, 0.5, 0.0332, 0.5, 0.0332, 0.5, 0.0332, 0.5, 0.0332, 0.5, 0.0332, 0.5, 0.0332, 0.5, 0.0332, 0.5, 0.0332, 0.5, 0.0332, 0.5, 0.0332, 0.5, 0.0332, 0.5, 0.0332, 0.5, 0.0332, 0.5, 0.0332, 0.5, 0.0332, 0.5, 0.0332, 0.5, 0.0332, 0.5, 0.0332, 0.5, 0.0332, 0.5, 0.0332, 0.5, 0.0332, 0.5, 0.0332, 0.5, 0.0332, 0.5, 0.0332, 0.5, 0.0332, 0.5, 0.0332, 0.5, 0.0332, 0.5, 0.0332, 0.5, 0.0332, 0.5, 0.0332, 0.5, 0.0332, 0.5, 0.0332, 0.5, 0.0332, 0.5, 0.0332, 0.5, 0.0332, 0.5, 0.0332, 0.5, 0.0332, 0.5, 0.0332, 0.5, 0.0332, 0.5, 0.0332, 0.5, 0.0332, 0.5, 0.0332, 0.5, 0.0332, 0.5, 0.0332, 0.5, 0.0332, 0.5, 0.0332, 0.5, 0.0332, 0.5, 0.0332, 0.5, 0.0332, 0.5, 0.0332, 0.5, 0.0332, 0.5, 0.0332, 0.5, 0.0332, 0.5, 0.0332, 0.5, 0.0332, 0.5, 0.0332, 0.5, 0.0332, 0.5, 0.0332, 0.5, 0.0332, 0.5, 0.0332, 0.5, 0.0332, 0.5, 0.0332, 0.5, 0.0332, 0.5, 0.0332, 0.5, 0.0332, 0.5, 0.0332, 0.5, 0.0332, 0.5, 0.0332, 0.5, 0.0332, 0.5, 0.0332, 0.5, 0.0332, 0.5, 0.0332, 0.5, 0.0332, 0.5, 0.0332, 0.5, 0.0332, 0.5, 0.0332, 0.5, 0.0332, 0.5, 0.0332, 0.5, 0.0332, 0.5, 0.0332, 0.5, 0.0332, 0.5, 0.0332, 0.5, 0.0332, 0.5, 0.0332, 0.5, 0.0332, 0.5, 0.0332, 0.5, 0.0332, 0.5, 0.0332, 0.5, 0.0332, 0.5, 0.0332, 0.5, 0.0332, 0.5, 0.0332, 0.5, 0.0332, 0.5, 0.0332, 0.5, 0.0332, 0.5, 0.0332, 0.5, 0.0332, 0.5, 0.0332, 0.5, 0.0332, 0.5, 0.0332, 0.5, 0.0332, 0.5, 0.0332, 0.5, 0.0332, 0.5, 0.0332, 0.5, 0.0332, 0.5, 0.0332, 0.5, 0.0332, 0.5, 0.0332, 0.5, 0.0332, 0.5, 0.0332, 0.5, 0.0332, 0.5, 0.0332, 0.5, 0.0332, 0.5, 0.0332, 0.5, 0.0332, 0.5, 0.0332, 0.5, 0.0332, 0.5, 0.0332, 0.5, 0.0332, 0.5, 0.0332, 0.5, 0.0332, 0.5, 0.0332, 0.5, 0.0332, 0.5, 0.0332, 0.5, 0.0332, 0.5, 0.0332, 0.5, 0.0332, 0.5, 0.0332, 0.5, 0.0332, 0.5, 0.0332, 0.5, 0.0332, 0.5, 0.0332, 0.5, 0.0332, 0.5, 0.0332, 0.5, 0.0332, 0.5, 0.0332, 0.5, 0.0332, 0.5, 0.0332, 0.5, 0.0332, 0.5, 0.0332, 0.5, 0.0332, 0.5, 0.0332, 0.5, 0.0332, 0.5, 0.0332, 0.5, 0.0332, 0.5, 0.0332, 0.5, 0.0332, 0.5, 0.0332, 0.5, 0.0332, 0.5, 0.0332, 0.5, 0.0332, 0.5, 0.0332, 0.5, 0.0332, 0.5, 0.0332, 0.5, 0.0332, 0.5, 0.9629, 0.5, 0.9629, 0.5, 0.9629, 0.5, 0.9629, 0.5, 0.0332, 0.5, 0.0332, 0.5, 0.0332, 0.5, 0.0332, 0.5, 0.0332, 0.5, 0.0332, 0.5, 0.0332, 0.5, 0.0332, 0.5, 0.0332, 0.5, 0.0332, 0.5, 0.0332, 0.5, 0.0332, 0.5, 0.0332, 0.5, 0.0332, 0.5, 0.0332, 0.5, 0.0332, 0.5, 0.0332, 0.5, 0.0332, 0.5, 0.0332, 0.5, 0.0332, 0.5, 0.0332, 0.5, 0.0332, 0.5, 0.0332, 0.5, 0.0332, 0.5, 0.0332, 0.5, 0.0332, 0.5, 0.0332, 0.5, 0.0332, 0.5, 0.0332, 0.5, 0.0332, 0.5, 0.0332, 0.5, 0.0332, 0.5, 0.05664, 0.5, 0.05664, 0.5, 0.05664, 0.5, 0.05664, 0.5, 0.0332, 0.5, 0.0332, 0.5, 0.0332, 0.5, 0.0332, 0.5, 0.0332, 0.5, 0.0332, 0.5, 0.0332, 0.5, 0.0332, 0.5, 0.0332, 0.5, 0.0332, 0.5, 0.0332, 0.5, 0.0332, 0.5, 0.0332, 0.5, 0.0332, 0.5, 0.0332, 0.5, 0.0332, 0.5, 0.0332, 0.5, 0.0332, 0.5, 0.0332, 0.5, 0.0332, 0.5, 0.05664, 0.5, 0.05664, 0.5, 0.05664, 0.5, 0.05664, 0.5, 0.0332, 0.5, 0.0332, 0.5, 0.0332, 0.5, 0.0332, 0.5, 0.0332, 0.5, 0.0332, 0.5, 0.0332, 0.5, 0.0332, 0.5, 0.0332, 0.5, 0.0332, 0.5, 0.0332, 0.5, 0.0332, 0.5, 0.0332, 0.5, 0.0332, 0.5, 0.0332, 0.5, 0.0332, 0.5, 0.0332, 0.5, 0.0332, 0.5, 0.0332, 0.5, 0.0332, 0.5, 0.0332, 0.5, 0.0332, 0.5, 0.0332, 0.5, 0.0332, 0.5, 0.0332, 0.5, 0.0332, 0.5, 0.0332, 0.5, 0.0332, 0.5, 0.0332, 0.5, 0.0332, 0.5, 0.0332, 0.5, 0.0332, 0.5, 0.0332, 0.5, 0.0332, 0.5, 0.0332, 0.5, 0.0332, 0.5, 0.0332, 0.5, 0.0332, 0.5, 0.0332, 0.5, 0.0332, 0.5, 0.0332, 0.5, 0.0332, 0.5, 0.0332, 0.5, 0.0332, 0.5, 0.0332, 0.5, 0.0332, 0.5, 0.0332, 0.5, 0.0332, 0.5, 0.0332, 0.5, 0.0332, 0.5, 0.0332, 0.5, 0.0332, 0.5, 0.0332, 0.5, 0.0332, 0.5, 0.0332, 0.5, 0.0332, 0.5, 0.0332, 0.5, 0.0332, 0.5, 0.0332, 0.5, 0.0332, 0.5, 0.0332, 0.5, 0.0332, 0.5, 0.0332, 0.5, 0.0332, 0.5, 0.0332, 0.5, 0.0332, 0.5, 0.0332, 0.5, 0.0332, 0.5, 0.0332, 0.5, 0.0332, 0.5, 0.0332, 0.5, 0.0332, 0.5, 0.0332, 0.5, 0.0332, 0.5, 0.0332, 0.5, 0.0332, 0.5, 0.0332, 0.5, 0.0332, 0.5, 0.0332, 0.5, 0.0332, 0.5, 0.0332, 0.5, 0.0332, 0.5, 0.0332, 0.5, 0.0332, 0.5, 0.0332, 0.5, 0.0332, 0.5, 0.0332, 0.5, 0.0332, 0.5, 0.0332, 0.5, 0.0332, 0.5, 0.0332, 0.5, 0.0332, 0.5, 0.0332, 0.5, 0.0332, 0.5, 0.0332, 0.5, 0.0332, 0.5, 0.0332, 0.5, 0.0332, 0.5, 0.0332, 0.5, 0.0332, 0.5, 0.0332, 0.5, 0.0332, 0.5, 0.0332, 0.5, 0.0332, 0.5, 0.0332, 0.5, 0.0332, 0.5, 0.0332, 0.5, 0.0332, 0.5, 0.0332, 0.5, 0.0332, 0.5, 0.0332, 0.5, 0.0332, 0.5, 0.0332, 0.5, 0.0332, 0.5, 0.0332, 0.5, 0.0332, 0.5, 0.0332, 0.5, 0.0332, 0.5, 0.0332, 0.5, 0.0332, 0.5, 0.0332, 0.5, 0.0332, 0.5, 0.0332, 0.5, 0.0332, 0.5, 0.0332, 0.5, 0.0332, 0.5, 0.0332, 0.5, 0.0332, 0.5, 0.0332, 0.5, 0.0332, 0.5, 0.0332, 0.5, 0.0332, 0.5, 0.0332, 0.5, 0.0332, 0.5, 0.0332, 0.5, 0.0332, 0.5, 0.0332, 0.5, 0.0332, 0.5, 0.0332, 0.5, 0.0332, 0.5, 0.0332, 0.5, 0.0332, 0.5, 0.0332, 0.5, 0.0332, 0.5, 0.0332, 0.5, 0.0332, 0.5, 0.0332, 0.5, 0.0332, 0.5, 0.0332, 0.5, 0.0332, 0.5, 0.0332, 0.5, 0.0332, 0.5, 0.9629, 0.5, 0.9629, 0.5, 0.9629, 0.5, 0.9629, 0.5, 0.9629, 0.5, 0.9629, 0.5, 0.9629, 0.5, 0.9629, 0.5, 0.0332, 0.5, 0.0332, 0.5, 0.0332, 0.5, 0.0332, 0.5, 0.0332, 0.5, 0.0332, 0.5, 0.0332, 0.5, 0.0332, 0.5, 0.0332, 0.5, 0.0332, 0.5, 0.0332, 0.5, 0.0332, 0.5, 0.0332, 0.5, 0.0332, 0.5, 0.0332, 0.5, 0.0332, 0.5, 0.0332, 0.5, 0.0332, 0.5, 0.0332, 0.5, 0.0332, 0.5, 0.0332, 0.5, 0.0332, 0.5, 0.0332, 0.5, 0.0332, 0.5, 0.0332, 0.5, 0.0332, 0.5, 0.0332, 0.5, 0.0332, 0.5, 0.0332, 0.5, 0.0332, 0.5, 0.0332, 0.5, 0.0332, 0.5, 0.0332, 0.5, 0.0332, 0.5, 0.0332, 0.5, 0.0332, 0.5, 0.0332, 0.5, 0.0332, 0.5, 0.0332, 0.5, 0.0332, 0.5, 0.0332, 0.5, 0.0332, 0.5, 0.0332, 0.5, 0.0332, 0.5, 0.0332, 0.5, 0.0332, 0.5, 0.0332, 0.5, 0.0332, 0.5, 0.0332, 0.5, 0.0332, 0.5, 0.0332, 0.5, 0.0332, 0.5, 0.0332, 0.5, 0.0332, 0.5, 0.0332, 0.5, 0.0332, 0.5, 0.0332, 0.5, 0.0332, 0.5, 0.0332, 0.5, 0.0332, 0.5, 0.0332, 0.5, 0.0332, 0.5, 0.0332, 0.5, 0.0332, 0.5, 0.0332, 0.5, 0.0332, 0.5, 0.0332, 0.5, 0.0332, 0.5, 0.0332, 0.5, 0.0332, 0.5, 0.0332, 0.5, 0.0332, 0.5, 0.0332, 0.5, 0.0332, 0.5, 0.0332, 0.5, 0.0332, 0.5, 0.0332, 0.5, 0.0332, 0.5, 0.0332, 0.5, 0.0332, 0.5, 0.0332, 0.5, 0.0332, 0.5, 0.0332, 0.5, 0.0332, 0.5, 0.0332, 0.5, 0.0332, 0.5, 0.0332, 0.5, 0.0332, 0.5, 0.0332, 0.5, 0.0332, 0.5, 0.0332, 0.5, 0.0332, 0.5, 0.0332, 0.5, 0.0332, 0.5, 0.0332, 0.5, 0.0332, 0.5, 0.0332, 0.5, 0.0332, 0.5, 0.0332, 0.5, 0.0332, 0.5, 0.0332, 0.5, 0.0332, 0.5, 0.0332, 0.5, 0.0332, 0.5, 0.0332, 0.5, 0.0332, 0.5, 0.0332, 0.5, 0.0332, 0.5, 0.0332, 0.5, 0.0332, 0.5, 0.0332, 0.5, 0.0332, 0.5, 0.0332, 0.5, 0.0332, 0.5, 0.0332, 0.5, 0.0332, 0.5, 0.0332, 0.5, 0.0332, 0.5, 0.0332, 0.5, 0.0332, 0.5, 0.0332, 0.5, 0.0332, 0.5, 0.0332, 0.5, 0.0332, 0.5, 0.0332, 0.5, 0.0332, 0.5, 0.0332, 0.5, 0.0332, 0.5, 0.0332, 0.5, 0.0332, 0.5, 0.0332, 0.5, 0.0332, 0.5, 0.0332, 0.5, 0.0332, 0.5, 0.0332, 0.5, 0.0332, 0.5, 0.0332, 0.5, 0.0332, 0.5, 0.0332, 0.5, 0.0332, 0.5, 0.0332, 0.5, 0.0332, 0.5, 0.0332, 0.5, 0.0332, 0.5, 0.0332, 0.5, 0.0332, 0.5, 0.0332, 0.5, 0.0332, 0.5, 0.0332, 0.5, 0.0332, 0.5, 0.0332, 0.5, 0.0332, 0.5, 0.0332, 0.5, 0.0332, 0.5, 0.0332, 0.5, 0.0332, 0.5, 0.0332, 0.5, 0.0332, 0.5, 0.0332, 0.5, 0.0332, 0.5, 0.0332, 0.5, 0.0332, 0.5, 0.0332, 0.5, 0.0332, 0.5, 0.0332, 0.5, 0.0332, 0.5, 0.0332, 0.5, 0.0332, 0.5, 0.0332, 0.5, 0.0332, 0.5, 0.0332, 0.5, 0.0332, 0.5, 0.0332, 0.5, 0.0332, 0.5, 0.0332, 0.5, 0.0332, 0.5, 0.0332, 0.5, 0.0332, 0.5, 0.0332, 0.5, 0.0332, 0.5, 0.0332, 0.5, 0.0332, 0.5, 0.0332, 0.5, 0.0332, 0.5])
me_base.materials.append(mat_palette)
me_base.use_remesh_preserve_volume = False
me_base.use_remesh_preserve_attributes = False
me_base.use_mirror_vertex_groups = False
me_base.update()
me_base.normals_split_custom_set([tuple(v) for v in zip(*[iter([0.0, -1.0, 0.0, 0.0, -1.0, 0.0, 0.0, -1.0, 0.0, 0.0, -1.0, 0.0, -1.0, 0.0, 0.0, -1.0, 0.0, 0.0, -1.0, 0.0, 0.0, -1.0, 0.0, 0.0, -1.0, 0.0, 0.0, -1.0, 0.0, 0.0, -1.0, 0.0, 0.0, -1.0, 0.0, 0.0, -1.0, 0.0, 0.0, -1.0, 0.0, 0.0, -1.0, 0.0, 0.0, -1.0, 0.0, 0.0, -1.0, 0.0, 0.0, -1.0, 0.0, 0.0, -1.0, 0.0, 0.0, -1.0, 0.0, 0.0, -1.0, 0.0, 0.0, -1.0, 0.0, 0.0, -1.0, 0.0, 0.0, -1.0, 0.0, 0.0, -1.0, 0.0, 0.0, -1.0, 0.0, 0.0, -1.0, 0.0, 0.0, -1.0, 0.0, 0.0, -1.0, 0.0, 0.0, -1.0, 0.0, 0.0, -1.0, 0.0, 0.0, -1.0, 0.0, 0.0, -1.0, 0.0, 0.0, -1.0, 0.0, 0.0, -1.0, 0.0, 0.0, -1.0, 0.0, 0.0, -1.0, 0.0, 0.0, -1.0, 0.0, 0.0, -1.0, 0.0, 0.0, -1.0, 0.0, 0.0, -1.0, 0.0, 0.0, -1.0, 0.0, 0.0, -1.0, 0.0, 0.0, -1.0, 0.0, 0.0, -1.0, 0.0, 0.0, -1.0, 0.0, 0.0, -1.0, 0.0, 0.0, -1.0, 0.0, 0.0, -1.0, 0.0, 0.0, -1.0, 0.0, 0.0, -1.0, 0.0, 0.0, -1.0, 0.0, 0.0, -1.0, 0.0, 0.0, -1.0, 0.0, 0.0, -1.0, 0.0, 0.0, -1.0, 0.0, 0.0, -1.0, 0.0, 0.0, -1.0, 0.0, 0.0, -1.0, 0.0, 0.0, -1.0, 0.0, 0.0, -1.0, 0.0, 0.0, -1.0, 0.0, 0.0, -1.0, 0.0, 0.0, -1.0, 0.0, 0.0, -1.0, 0.0, 0.0, -1.0, 0.0, 0.0, -1.0, 0.0, 0.0, -1.0, 0.0, 0.0, -1.0, 0.0, 0.0, -1.0, 0.0, 0.0, -1.0, 0.0, 0.0, -1.0, 0.0, 0.0, -1.0, 0.0, 0.0, -1.0, 0.0, 0.0, -1.0, 0.0, 0.0, -1.0, 0.0, 0.0, -1.0, 0.0, 0.0, -1.0, 0.0, 0.0, -1.0, 0.0, 0.0, -1.0, 0.0, 0.0, -1.0, 0.0, 0.0, -1.0, 0.0, 0.0, -1.0, 0.0, 0.0, -1.0, 0.0, 0.0, -1.0, 0.0, 0.0, -1.0, 0.0, 0.0, -1.0, 0.0, 0.0, -1.0, 0.0, 0.0, -1.0, 0.0, 0.0, -1.0, 0.0, 0.0, -1.0, 0.0, 0.0, -1.0, 0.0, 0.0, -1.0, 0.0, 0.0, -1.0, 0.0, 0.0, -1.0, 0.0, 0.0, -1.0, 0.0, 0.0, -1.0, 0.0, 0.0, -1.0, 0.0, 0.0, -1.0, 0.0, 0.0, -1.0, 0.0, 0.0, -1.0, 0.0, 0.0, -1.0, 0.0, 0.0, -1.0, 0.0, 0.0, -1.0, 0.0, 0.0, -1.0, 0.0, 0.0, -1.0, 0.0, 0.0, -1.0, 0.0, 0.0, -1.0, 0.0, 0.0, -1.0, 0.0, 0.0, -1.0, 0.0, 0.0, -1.0, 0.0, 0.0, -1.0, 0.0, 0.0, -1.0, 0.0, 0.0, -1.0, 0.0, 0.0, -1.0, 0.0, 0.0, -1.0, 0.0, 0.0, -1.0, 0.0, 0.0, -1.0, 0.0, 0.0, -1.0, 0.0, 0.0, -1.0, 0.0, 0.0, -1.0, 0.0, 0.0, -1.0, 0.0, 0.0, -1.0, 0.0, 0.0, -1.0, 0.0, 0.0, -1.0, 0.0, 0.0, -1.0, 0.0, 0.0, -1.0, 0.0, 0.0, -1.0, 0.0, 0.0, -1.0, 0.0, 0.0, -1.0, 0.0, 0.0, -1.0, 0.0, 0.0, -1.0, 0.0, 0.0, -1.0, 0.0, 0.0, -1.0, 0.0, 0.0, -1.0, 0.0, 0.0, -1.0, 0.0, 0.0, -1.0, 0.0, 0.0, -1.0, 0.0, 0.0, -1.0, 0.0, 0.0, -1.0, 0.0, 0.0, -1.0, 0.0, 0.0, -1.0, 0.0, 0.0, -1.0, 0.0, 0.0, -1.0, 0.0, 0.0, -1.0, 0.0, 0.0, -1.0, 0.0, 0.0, -1.0, 0.0, 0.0, -1.0, 0.0, 0.0, -1.0, 0.0, 0.0, -1.0, 0.0, 0.0, -1.0, 0.0, 0.0, -1.0, 0.0, 0.0, -1.0, 0.0, 0.0, -1.0, 0.0, 0.0, -1.0, 0.0, 0.0, -1.0, 0.0, 0.0, -1.0, 0.0, 0.0, -1.0, 0.0, 0.0, -1.0, 0.0, 0.0, -1.0, 0.0, 0.0, -1.0, 0.0, 0.0, -1.0, 0.0, 0.0, -1.0, 0.0, 0.0, -1.0, 0.0, 0.0, -1.0, 0.0, 0.0, -1.0, 0.0, 0.0, -1.0, 0.0, 0.0, -1.0, 0.0, 0.0, -1.0, 0.0, 0.0, -1.0, 0.0, 0.0, -1.0, 0.0, 0.0, -1.0, 0.0, 0.0, -1.0, 0.0, 0.0, -1.0, 0.0, 0.0, -1.0, 0.0, 0.0, -1.0, 0.0, 0.0, -1.0, 0.0, 0.0, -1.0, 0.0, 0.0, -1.0, 0.0, 0.0, -1.0, 0.0, 0.0, -1.0, 0.0, 0.0, -1.0, 0.0, 0.0, -1.0, 0.0, 0.0, -1.0, 0.0, 0.0, -1.0, 0.0, 0.0, -1.0, 0.0, 0.0, -1.0, 0.0, 0.0, -1.0, 0.0, 0.0, -1.0, 0.0, 0.0, -1.0, 0.0, 0.0, -1.0, 0.0, 0.0, -1.0, 0.0, 0.0, 1.0, 0.0, 0.0, 1.0, 0.0, 0.0, 1.0, 0.0, 0.0, 1.0, 0.0, 0.0, 1.0, 0.0, 0.0, 1.0, 0.0, 0.0, 1.0, 0.0, 0.0, 1.0, 0.0, 0.0, 1.0, 0.0, 0.0, 1.0, 0.0, 0.0, 1.0, 0.0, 0.0, 1.0, 0.0, 0.0, 1.0, 0.0, 0.0, 1.0, 0.0, 0.0, 1.0, 0.0, 0.0, 1.0, 0.0, 0.0, 1.0, 0.0, 0.0, 1.0, 0.0, 0.0, 1.0, 0.0, 0.0, 1.0, 0.0, 0.0, 1.0, 0.0, 0.0, 1.0, 0.0, 0.0, 1.0, 0.0, 0.0, 1.0, 0.0, 0.0, 1.0, 0.0, 0.0, 1.0, 0.0, 0.0, 1.0, 0.0, 0.0, 1.0, 0.0, 0.0, 1.0, 0.0, 0.0, 1.0, 0.0, 0.0, 1.0, 0.0, 0.0, 1.0, 0.0, 0.0, 1.0, 0.0, 0.0, 1.0, 0.0, 0.0, 1.0, 0.0, 0.0, 1.0, 0.0, 0.0, 1.0, 0.0, 0.0, 1.0, 0.0, 0.0, 1.0, 0.0, 0.0, 1.0, 0.0, 0.0, 1.0, 0.0, 0.0, 1.0, 0.0, 0.0, 1.0, 0.0, 0.0, 1.0, 0.0, 0.0, 1.0, 0.0, 0.0, 1.0, 0.0, 0.0, 1.0, 0.0, 0.0, 1.0, 0.0, 0.0, 1.0, 0.0, 0.0, 1.0, 0.0, 0.0, 1.0, 0.0, 0.0, 1.0, 0.0, 0.0, 1.0, 0.0, 0.0, 1.0, 0.0, 0.0, 1.0, 0.0, 0.0, 1.0, 0.0, 0.0, 1.0, 0.0, 0.0, 1.0, 0.0, 0.0, 1.0, 0.0, 0.0, 1.0, 0.0, 0.0, 1.0, 0.0, 0.0, 1.0, 0.0, 0.0, 1.0, 0.0, 0.0, 1.0, 0.0, 0.0, 1.0, 0.0, 0.0, 1.0, 0.0, 0.0, 1.0, 0.0, 0.0, 1.0, 0.0, 0.0, 1.0, 0.0, 0.0, 1.0, 0.0, 0.0, 1.0, 0.0, 0.0, 1.0, 0.0, 0.0, 1.0, 0.0, 0.0, 1.0, 0.0, 0.0, 1.0, 0.0, 0.0, 1.0, 0.0, 0.0, 1.0, 0.0, 0.0, 1.0, 0.0, 0.0, 1.0, 0.0, 0.0, 1.0, 0.0, 0.0, 1.0, 0.0, 0.0, 1.0, 0.0, 0.0, 1.0, 0.0, 0.0, 1.0, 0.0, 0.0, 1.0, 0.0, 0.0, 1.0, 0.0, 0.0, 1.0, 0.0, 0.0, 1.0, 0.0, 0.0, 1.0, 0.0, 0.0, 1.0, 0.0, 0.0, 1.0, 0.0, 0.0, 1.0, 0.0, 0.0, 1.0, 0.0, 0.0, 1.0, 0.0, 0.0, 1.0, 0.0, 0.0, 1.0, 0.0, 0.0, 1.0, 0.0, 0.0, 1.0, 0.0, 0.0, 1.0, 0.0, 0.0, 1.0, 0.0, 0.0, 1.0, 0.0, 0.0, 1.0, 0.0, 0.0, 1.0, 0.0, 0.0, 1.0, 0.0, 0.0, 1.0, 0.0, 0.0, 1.0, 0.0, 0.0, 1.0, 0.0, 0.0, 1.0, 0.0, 0.0, 1.0, 0.0, 0.0, 1.0, 0.0, 0.0, 1.0, 0.0, 0.0, 1.0, 0.0, 0.0, 1.0, 0.0, 0.0, 1.0, 0.0, 0.0, 1.0, 0.0, 0.0, 1.0, 0.0, 0.0, 1.0, 0.0, 0.0, 1.0, 0.0, 0.0, 1.0, 0.0, 0.0, 1.0, 0.0, 0.0, 1.0, 0.0, 0.0, 1.0, 0.0, 0.0, 1.0, 0.0, 0.0, 1.0, 0.0, 0.0, 1.0, 0.0, 0.0, 1.0, 0.0, 0.0, 1.0, 0.0, 0.0, 1.0, 0.0, 0.0, 1.0, 0.0, 0.0, 1.0, 0.0, 0.0, 1.0, 0.0, 0.0, 1.0, 0.0, 0.0, 1.0, 0.0, 0.0, 1.0, 0.0, 0.0, 1.0, 0.0, 0.0, 1.0, 0.0, 0.0, 1.0, 0.0, 0.0, 1.0, 0.0, 0.0, 1.0, 0.0, 0.0, 1.0, 0.0, 0.0, 1.0, 0.0, 0.0, 1.0, 0.0, 0.0, 1.0, 0.0, 0.0, 1.0, 0.0, 0.0, 1.0, 0.0, 0.0, 1.0, 0.0, 0.0, 1.0, 0.0, 0.0, 1.0, 0.0, 0.0, 1.0, 0.0, 0.0, 1.0, 0.0, 0.0, 1.0, 0.0, 0.0, 1.0, 0.0, 0.0, 1.0, 0.0, 0.0, 1.0, 0.0, 0.0, 1.0, 0.0, 0.0, 1.0, 0.0, 0.0, 1.0, 0.0, 0.0, 1.0, 0.0, 0.0, 1.0, 0.0, 0.0, 1.0, 0.0, 0.0, 1.0, 0.0, 0.0, 1.0, 0.0, 0.0, 1.0, 0.0, 0.0, 1.0, 0.0, 0.0, 1.0, 0.0, 0.0, 1.0, 0.0, 0.0, 1.0, 0.0, 0.0, 1.0, 0.0, 0.0, 1.0, 0.0, 0.0, 1.0, 0.0, 0.0, 1.0, 0.0, 0.0, 1.0, 0.0, 0.0, 1.0, 0.0, 0.0, 1.0, 0.0, 0.0, 1.0, 0.0, 0.0, 1.0, 0.0, 0.0, 1.0, 0.0, 0.0, 1.0, 0.0, 0.0, 1.0, 0.0, 0.0, 1.0, 0.0, 0.0, 1.0, 0.0, 0.0, 1.0, 0.0, 0.0, 1.0, 0.0, 0.0, 1.0, 0.0, 0.0, 1.0, 0.0, 0.0, 1.0, 0.0, 0.0, 1.0, 0.0, 0.0, 1.0, 0.0, 0.0, 0.0, 0.0, 1.0, 0.0, 0.0, 1.0, 0.0, 0.0, 1.0, 0.0, 0.0, 1.0, 0.0, 0.0, 1.0, 0.0, 0.0, 1.0, 0.0, 0.0, 1.0, 0.0, 0.0, 1.0, 0.0, 0.0, 1.0, 0.0, 0.0, 1.0, 0.0, 0.0, 1.0, 0.0, 0.0, 1.0, 0.0, 0.0, 1.0, 0.0, 0.0, 1.0, 0.0, 0.0, 1.0, 0.0, 0.0, 1.0, 0.0, 0.0, 1.0, 0.0, 0.0, 1.0, 0.0, 0.0, 1.0, 0.0, 0.0, 1.0, 0.0, 0.0, 1.0, 0.0, 0.0, 1.0, 0.0, 0.0, 1.0, 0.0, 0.0, 1.0, 0.0, 0.0, 1.0, 0.0, 0.0, 1.0, 0.0, 0.0, 1.0, 0.0, 0.0, 1.0, 0.0, 0.0, 1.0, 0.0, 0.0, 1.0, 0.0, 0.0, 1.0, 0.0, 0.0, 1.0, 0.0, 0.0, 1.0, 0.0, 0.0, 1.0, 0.0, 0.0, 1.0, 0.0, 0.0, 1.0, 0.0, 0.0, 1.0, 0.0, 0.0, 1.0, 0.0, 0.0, 1.0, 0.0, 0.0, 1.0, 0.0, 0.0, 1.0, 0.0, 0.0, 1.0, 0.0, 0.0, 1.0, 0.0, 0.0, 1.0, 0.0, 0.0, 1.0, 0.0, 0.0, 1.0, 0.0, 0.0, 1.0, 0.0, 0.0, 1.0, 0.0, 0.0, 1.0, 0.0, 0.0, 1.0, 0.0, 0.0, 1.0, 0.0, 0.0, 1.0, 0.0, 0.0, 1.0, 0.0, 0.0, 1.0, 0.0, 0.0, 1.0, 0.0, 0.0, 1.0, 0.0, 0.0, 1.0, 0.0, 0.0, 1.0, 0.0, 0.0, 1.0, 0.0, 0.0, 1.0, 0.0, 0.0, 1.0, 0.0, 0.0, 1.0, 0.0, 0.0, 1.0, 0.0, 0.0, 1.0, 0.0, 0.0, 1.0, 0.0, 0.0, 1.0, 0.0, 0.0, 1.0, 0.0, 0.0, 1.0, 0.0, 0.0, 1.0, 0.0, 0.0, 1.0, 0.0, 0.0, 1.0, 0.0, 0.0, 1.0, 0.0, 0.0, 1.0, 0.0, 0.0, 1.0, 0.0, 0.0, 1.0, 0.0, 0.0, 1.0, 0.0, 0.0, 1.0, 0.0, 0.0, 1.0, 0.0, 0.0, 1.0, 0.0, 0.0, 1.0, 0.0, 0.0, 1.0, 0.0, 0.0, 1.0, 0.0, 0.0, 1.0, 0.0, 0.0, 1.0, 0.0, 0.0, 1.0, 0.0, 0.0, 1.0, 0.0, 0.0, 1.0, 0.0, 0.0, 1.0, 0.0, 0.0, 1.0, 0.0, 0.0, 1.0, 0.0, 0.0, 1.0, 0.0, 0.0, 1.0, 0.0, 0.0, 1.0, 0.0, 0.0, 1.0, 0.0, 0.0, 1.0, 0.0, 0.0, 1.0, 0.0, 0.0, 1.0, 0.0, 0.0, 1.0, 0.0, 0.0, 1.0, 0.0, 0.0, 1.0, 0.0, 0.0, 1.0, 0.0, 0.0, 1.0, 0.0, 0.0, 1.0, 0.0, 0.0, 1.0, 0.0, 0.0, 1.0, 0.0, 0.0, 1.0, 0.0, 0.0, 1.0, 0.0, 0.0, 1.0, 0.0, 0.0, 1.0, 0.0, 0.0, 1.0, 0.0, 0.0, 1.0, 0.0, 0.0, 1.0, 0.0, 0.0, 1.0, 0.0, 0.0, 1.0, 0.0, 0.0, 1.0, 0.0, 0.0, 1.0, 0.0, 0.0, 1.0, 0.0, 0.0, 1.0, 0.0, 0.0, 1.0, 0.0, 0.0, 1.0, 0.0, 0.0, 1.0, 0.0, 0.0, 1.0, 0.0, 0.0, 1.0, 0.0, 0.0, 1.0, 0.0, 0.0, 1.0, 0.0, 0.0, 1.0, 0.0, 0.0, 1.0, 0.0, 0.0, 1.0, 0.0, 0.0, 1.0, 0.0, 0.0, 1.0, 0.0, 0.0, 1.0, 0.0, 0.0, 1.0, 0.0, 0.0, 1.0, 0.0, 0.0, 1.0, 0.0, 0.0, 1.0, 0.0, 0.0, 1.0, 0.0, 0.0, 1.0, 0.0, 0.0, 1.0, 0.0, 0.0, 1.0, 0.0, 0.0, 1.0, 0.0, 0.0, 1.0, 0.0, 0.0, 1.0, 0.0, 0.0, 1.0, 0.0, 0.0, 1.0, 0.0, 0.0, 1.0, 0.0, 0.0, 1.0, 0.0, 0.0, 1.0, 0.0, 0.0, 1.0, 0.0, 0.0, 1.0, 0.0, 0.0, 1.0, 0.0, 0.0, 1.0, 0.0, 0.0, 1.0, 0.0, 0.0, 1.0, 0.0, 0.0, 1.0, 0.0, 0.0, 1.0, 0.0, 0.0, 1.0, 0.0, 0.0, 1.0, 0.0, 0.0, 1.0, 0.0, 0.0, 1.0, 0.0, 0.0, 1.0, 0.0, 0.0, 1.0, 0.0, 0.0, 1.0, 0.0, 0.0, 1.0, 0.0, 0.0, 1.0, 0.0, 0.0, 1.0, 0.0, 0.0, 1.0, 0.0, 0.0, 1.0, 0.0, 0.0, 1.0, 0.0, 0.0, 1.0, 0.0, 0.0, 1.0, 0.0, 0.0, 1.0, 0.0, 0.0, 1.0, 0.0, 0.0, 1.0, 0.0, 0.0, 1.0, 0.0, 0.0, 1.0, 0.0, 0.0, 1.0, 0.0, 0.0, 1.0, 0.0, 0.0, 1.0, 0.0, 0.0, 1.0, 0.0, 0.0, 1.0, 0.0, 0.0, 1.0, 0.0, 0.0, 1.0, 0.0, 0.0, 1.0, 0.0, 0.0, 1.0, 0.0, 0.0, 1.0, 0.0, 0.0, 1.0, 0.0, 0.0, 1.0, 0.0, 0.0, 1.0, 0.0, 0.0, 1.0, 0.0, 0.0, 1.0, 0.0, 0.0, 1.0, 0.0, 0.0, 1.0, 0.0, 0.0, 1.0, 0.0, 0.0, 1.0, 0.0, 0.0, 1.0, 0.0, 0.0, 1.0, 0.0, 0.0, 1.0, 0.0, 0.0, 1.0, 0.0, 0.0, 1.0, 0.0, 0.0, 1.0, 0.0, 0.0, 1.0, 0.0, 0.0, 1.0, 0.0, 0.0, 1.0, 0.0, 0.0, 1.0, 0.0, 0.0, 1.0, 0.0, 0.0, 1.0, 0.0, 0.0, 1.0, 0.0, 0.0, 1.0, 0.0, 0.0, 1.0, 0.0, 0.0, 1.0, 0.0, 0.0, 1.0, 0.0, 0.0, 1.0, 0.0, 0.0, 1.0, 0.0, 0.0, 1.0, 0.0, 0.0, 1.0, 0.0, 0.0, 1.0, 0.0, 0.0, 1.0, 0.0, 0.0, 1.0, 0.0, 0.0, 1.0, 0.0, 0.0, 1.0, 0.0, 0.0, 1.0, 0.0, 0.0, 1.0, 0.0, 0.0, 1.0, 0.0, 0.0, 1.0, 0.0, 0.0, 1.0, 0.0, 0.0, 1.0, 0.0, 0.0, 1.0, 0.0, 0.0, 1.0, 0.0, 0.0, 1.0, 0.0, 0.0, 1.0, 0.0, 0.0, 1.0, 0.0, 0.0, 1.0, 0.0, 0.0, 1.0, 0.0, 0.0, 1.0, 0.0, 0.0, 1.0, 0.0, 0.0, 1.0, 0.0, 0.0, 1.0, 0.0, 0.0, 1.0, 0.0, 0.0, 1.0, 0.0, 0.0, 1.0, 0.0, 0.0, 1.0, 0.0, 0.0, 1.0, 0.0, 0.0, 1.0, 0.0, 0.0, 1.0, 0.0, 0.0, 1.0, 0.0, 0.0, 1.0, 0.0, 0.0, 1.0, 0.0, 0.0, 1.0, 0.0, 0.0, 1.0, 0.0, 0.0, 1.0, 0.0, 0.0, 1.0, 0.0, 0.0, 1.0, 0.0, 0.0, 1.0, 0.0, 0.0, 1.0, 0.0, 0.0, 1.0, 0.0, 0.0, 1.0, 0.0, 0.0, 1.0, 0.0, 0.0, 1.0, 0.0, 0.0, 1.0, 0.0, 0.0, 1.0, 0.0, 0.0, 1.0, 0.0, 0.0, 1.0, 0.0, 0.0, 1.0, 0.0, 0.0, 1.0, 0.0, 0.0, 1.0, 0.0, 0.0, 1.0, 0.0, 0.0, 1.0, 0.0, 0.0, 1.0, 0.0, 0.0, 1.0, 0.0, 0.0, 1.0, 0.0, 0.0, 1.0, 0.0, 0.0, 1.0, 0.0, 0.0, 1.0, 0.0, 0.0, 1.0, 0.0, 0.0, 1.0, 0.0, 0.0, 1.0, 0.0, 0.0, 1.0, 0.0, 0.0, 1.0, 0.0, 0.0, 1.0, 0.0, 0.0, 1.0, 0.0, 0.0, 1.0, 0.0, 0.0, 1.0, 0.0, 0.0, 1.0, 0.0, 0.0, 1.0, 0.0, 0.0, 1.0, 0.0, 0.0, 1.0, 0.0, 0.0, 1.0, 0.0, 0.0, 1.0, 0.0, 0.0, 1.0, 0.0, 0.0, 1.0, 0.0, 0.0, 1.0, 0.0, 0.0, 1.0, 0.0, 0.0, -1.0, 0.0, 0.0, -1.0, 0.0, 0.0, -1.0, 0.0, 0.0, -1.0, 0.0, 0.0, -1.0, 0.0, 0.0, -1.0, 0.0, 0.0, -1.0, 0.0, 0.0, -1.0, 0.0, 0.0, -1.0, 0.0, 0.0, -1.0, 0.0, 0.0, -1.0, 0.0, 0.0, -1.0, 0.0, 0.0, -1.0, 0.0, 0.0, -1.0, 0.0, 0.0, -1.0, 0.0, 0.0, -1.0, 0.0, 0.0, -1.0, 0.0, 0.0, -1.0, 0.0, 0.0, -1.0, 0.0, 0.0, -1.0, 0.0, 0.0, -1.0, 0.0, 0.0, -1.0, 0.0, 0.0, -1.0, 0.0, 0.0, -1.0, 0.0, 0.0, -1.0, 0.0, 0.0, -1.0, 0.0, 0.0, -1.0, 0.0, 0.0, -1.0, 0.0, 0.0, -1.0, 0.0, 0.0, -1.0, 0.0, 0.0, -1.0, 0.0, 0.0, -1.0, 0.0, 0.0, -1.0, 0.0, 0.0, -1.0, 0.0, 0.0, -1.0, 0.0, 0.0, -1.0, 0.0, 0.0, -1.0, 0.0, 0.0, -1.0, 0.0, 0.0, -1.0, 0.0, 0.0, -1.0, 0.0, 0.0, -1.0, 0.0, 0.0, -1.0, 0.0, 0.0, -1.0, 0.0, 0.0, -1.0, 0.0, 0.0, -1.0, 0.0, 0.0, -1.0, 0.0, 0.0, -1.0, 0.0, 0.0, -1.0, 0.0, 0.0, -1.0, 0.0, 0.0, -1.0, 0.0, 0.0, -1.0, 0.0, 0.0, -1.0, 0.0, 0.0, -1.0, 0.0, 0.0, -1.0, 0.0, 0.0, -1.0, 0.0, 0.0, -1.0, 0.0, 0.0, -1.0, 0.0, 0.0, -1.0, 0.0, 0.0, -1.0, 0.0, 0.0, -1.0, 0.0, 0.0, -1.0, 0.0, 0.0, -1.0, 0.0, 0.0, -1.0, 0.0, 0.0, -1.0, 0.0, 0.0, -1.0, 0.0, 0.0, -1.0, 0.0, 0.0, -1.0, 0.0, 0.0, -1.0, 0.0, 0.0, -1.0, 0.0, 0.0, -1.0, 0.0, 0.0, -1.0, 0.0, 0.0, -1.0, 0.0, 0.0, -1.0, 0.0, 0.0, -1.0, 0.0, 0.0, -1.0, 0.0, 0.0, -1.0, 0.0, 0.0, -1.0, 0.0, 0.0, -1.0, 0.0, 0.0, -1.0, 0.0, 0.0, -1.0, 0.0, 0.0, -1.0, 0.0, 0.0, -1.0, 0.0, 0.0, -1.0, 0.0, 0.0, -1.0, 0.0, 0.0, -1.0, 0.0, 0.0, -1.0, 0.0, 0.0, -1.0, 0.0, 0.0, -1.0, 0.0, 0.0, -1.0, 0.0, 0.0, -1.0, 0.0, 0.0, -1.0, 0.0, 0.0, -1.0, 0.0, 0.0, -1.0, 0.0, 0.0, -1.0, 0.0, 0.0, -1.0, 0.0, 0.0, -1.0, 0.0, 0.0, -1.0, 0.0, 0.0, -1.0, 0.0, 0.0, -1.0, 0.0, 0.0, -1.0, 0.0, 0.0, -1.0, 0.0, 0.0, -1.0, 0.0, 0.0, -1.0, 0.0, 0.0, -1.0, 0.0, 0.0, -1.0, 0.0, 0.0, -1.0, 0.0, 0.0, -1.0, 0.0, 0.0, -1.0, 0.0, 0.0, -1.0, 0.0, 0.0, -1.0, 0.0, 0.0, -1.0, 0.0, 0.0, -1.0, 0.0, 0.0, -1.0, 0.0, 0.0, -1.0, 0.0, 0.0, -1.0, 0.0, 0.0, -1.0, 0.0, 0.0, -1.0, 0.0, 0.0, -1.0, 0.0, 0.0, -1.0, 0.0, 0.0, -1.0, 0.0, 0.0, -1.0, 0.0, 0.0, -1.0, 0.0, 0.0, -1.0, 0.0, 0.0, -1.0, 0.0, 0.0, -1.0, 0.0, 0.0, -1.0, 0.0, 0.0, -1.0, 0.0, 0.0, -1.0, 0.0, 0.0, -1.0, 0.0, 0.0, -1.0, 0.0, 0.0, -1.0, 0.0, 0.0, -1.0, 0.0, 0.0, -1.0, 0.0, 0.0, -1.0, 0.0, 0.0, -1.0, 0.0, 0.0, -1.0, 0.0, 0.0, -1.0, 0.0, 0.0, -1.0, 0.0, 0.0, -1.0, 0.0, 0.0, -1.0, 0.0, 0.0, -1.0, 0.0, 0.0, -1.0, 0.0, 0.0, -1.0, 0.0, 0.0, -1.0, 0.0, 0.0, -1.0, 0.0, 0.0, -1.0, 0.0, 0.0, -1.0, 0.0, 0.0, -1.0, 0.0, 0.0, -1.0, 0.0, 0.0, -1.0, 0.0, 0.0, -1.0, 0.0, 0.0, -1.0, 0.0, 0.0, -1.0, 0.0, 0.0, -1.0, 0.0, 0.0, -1.0, 0.0, 0.0, -1.0, 0.0, 0.0, -1.0, 0.0, 0.0, -1.0, 0.0, 0.0, -1.0, 0.0, 0.0, -1.0, 0.0, 0.0, -1.0, 0.0, 0.0, -1.0, 0.0, 0.0, -1.0, 0.0, 0.0, -1.0, 0.0, 0.0, -1.0, 0.0, 0.0, -1.0, 0.0, 0.0, -1.0, 0.0, 0.0, -1.0, 0.0, 0.0, -1.0, 0.0, 0.0, -1.0, 0.0, 0.0, -1.0, 0.0, 0.0, -1.0, 0.0, 0.0, -1.0, 0.0, 0.0, -1.0, 0.0, 0.0, -1.0, 0.0, 0.0, -1.0, 0.0, 0.0, -1.0, 0.0, 0.0, -1.0, 0.0, 0.0, -1.0, 0.0, 0.0, -1.0, 0.0, 0.0, -1.0, 0.0, 0.0, -1.0, 0.0, 0.0, -1.0, 0.0, 0.0, -1.0, 0.0, 0.0, -1.0, 0.0, 0.0, -1.0, 0.0, 0.0, -1.0, 0.0, 0.0, -1.0, 0.0, 0.0, -1.0, 0.0, 0.0, -1.0, 0.0, 0.0, -1.0, 0.0, 0.0, -1.0, 0.0, 0.0, -1.0, 0.0, 0.0, -1.0, 0.0, 0.0, -1.0, 0.0, 0.0, -1.0, 0.0, 0.0, -1.0, 0.0, 0.0, -1.0, 0.0, 0.0, -1.0, 0.0, 0.0, -1.0, 0.0, 0.0, -1.0, 0.0, 0.0, -1.0, 0.0, 0.0, -1.0, 0.0, 0.0, -1.0, 0.0, 0.0, -1.0, 0.0, 0.0, -1.0, 0.0, 0.0, -1.0, 0.0, 0.0, -1.0, 0.0, 0.0, -1.0, 0.0, 0.0, -1.0, 0.0, 0.0, -1.0, 0.0, 0.0, -1.0, 0.0, 0.0, -1.0, 0.0, 0.0, -1.0, 0.0, 0.0, -1.0, 0.0, 0.0, -1.0, 0.0, 0.0, -1.0, 0.0, 0.0, -1.0, 0.0, 0.0, -1.0, 0.0, 0.0, -1.0, 0.0, 0.0, -1.0, 0.0, 0.0, -1.0, 0.0, 0.0, -1.0, 0.0, 0.0, -1.0, 0.0, 0.0, -1.0, 0.0, 0.0, -1.0, 0.0, 0.0, -1.0, 0.0, 0.0, -1.0, 0.0, 0.0, -1.0, 0.0, 0.0, -1.0, 0.0, 0.0, -1.0, 0.0, 0.0, -1.0, 0.0, 0.0, -1.0, 0.0, 0.0, -1.0, 0.0, 0.0, -1.0, 0.0, 0.0, -1.0, 0.0, 0.0, -1.0, 0.0, 0.0, -1.0, 0.0, 0.0, -1.0, 0.0, 0.0, -1.0, 0.0, 0.0, -1.0, 0.0, 0.0, -1.0, 0.0, 0.0, -1.0, 0.0, 0.0, -1.0, 0.0, 0.0, -1.0, 0.0, 0.0, -1.0, 0.0, 0.0, -1.0, 0.0, 0.0, -1.0, 0.0, 0.0, -1.0, 0.0, 0.0, -1.0, 0.0, 0.0, -1.0, 0.0, 0.0, -1.0, 0.0, 0.0, -1.0, 0.0, 0.0, -1.0, 0.0, 0.0, -1.0, 0.0, 0.0, -1.0, 0.0, 0.0, -1.0, 0.0, 0.0, -1.0, 0.0, 0.0, -1.0, 0.0, 0.0, -1.0, 0.0, 0.0, -1.0, 0.0, 0.0, -1.0, 0.0, 0.0, -1.0, 0.0, 0.0, -1.0, 0.0, 0.0, -1.0, 0.0, 0.0, -1.0, 0.0, 0.0, -1.0, 0.0, 0.0, -1.0, 0.0, 0.0, -1.0, 0.0, 0.0, -1.0, 0.0, 0.0, -1.0, 0.0, 0.0, -1.0, 0.0, 0.0, -1.0, 0.0, 0.0, -1.0, 0.0, 0.0, -1.0, 0.0, 0.0, -1.0, 0.0, 0.0, -1.0, 0.0, 0.0, -1.0, 0.0, 0.0, -1.0, 0.0, 0.0, -1.0, 0.0, 0.0, -1.0, 0.0, 0.0, -1.0, 0.0, 0.0, -1.0, 0.0, 0.0, -1.0, 0.0, 0.0, -1.0, 0.0, 0.0, -1.0, 0.0, 0.0, -1.0, 0.0, 0.0, -1.0, 0.0, 0.0, -1.0, 0.0, 0.0, -1.0, 0.0, 0.0, -1.0, 0.0, 0.0, -1.0, 0.0, -1.0, 0.0, 0.0, -1.0, 0.0, 0.0, -1.0, 0.0, 0.0, -1.0, 0.0, 0.0, -1.0, 0.0, 0.0, -1.0, 0.0, 0.0, -1.0, 0.0, 0.0, -1.0, 0.0, 0.0, -1.0, 0.0, 0.0, -1.0, 0.0, 0.0, -1.0, 0.0, 0.0, -1.0, 0.0, 0.0, -1.0, 0.0, 0.0, -1.0, 0.0, 0.0, -1.0, 0.0, 0.0, -1.0, 0.0, 0.0, -1.0, 0.0, 0.0, -1.0, 0.0, 0.0, -1.0, 0.0, 0.0, -1.0, 0.0, 0.0, -1.0, 0.0, 0.0, -1.0, 0.0, 0.0, -1.0, 0.0, 0.0, -1.0, 0.0, 0.0, -1.0, 0.0, 0.0, -1.0, 0.0, 0.0, -1.0, 0.0, 0.0, -1.0, 0.0, 0.0, -1.0, 0.0, 0.0, -1.0, 0.0, 0.0, -1.0, 0.0, 0.0, -1.0, 0.0, 0.0, -1.0, 0.0, 0.0, -1.0, 0.0, 0.0, -1.0, 0.0, 0.0, -1.0, 0.0, 0.0, -1.0, 0.0, 0.0, -1.0, 0.0, 0.0, -1.0, 0.0, 0.0, -1.0, 0.0, 0.0, -1.0, 0.0, 0.0, -1.0, 0.0, 0.0, -1.0, 0.0, 0.0, -1.0, 0.0, 0.0, -1.0, 0.0, 0.0, -1.0, 0.0, 0.0, -1.0, 0.0, 0.0, -1.0, 0.0, 0.0, -1.0, 0.0, 0.0, -1.0, 0.0, 0.0, -1.0, 0.0, 0.0, -1.0, 0.0, 0.0, -1.0, 0.0, 0.0, -1.0, 0.0, 0.0, -1.0, 0.0, 0.0, -1.0, 0.0, 0.0, -1.0, 0.0, 0.0, -1.0, 0.0, 0.0, -1.0, 0.0, 0.0, -1.0, 0.0, 0.0, -1.0, 0.0, 0.0, -1.0, 0.0, 0.0, -1.0, 0.0, 0.0, -1.0, 0.0, 0.0, -1.0, 0.0, 0.0, -1.0, 0.0, 0.0, -1.0, 0.0, 0.0, -1.0, 0.0, 0.0, -1.0, 0.0, 0.0, -1.0, 0.0, 0.0, -1.0, 0.0, 0.0, -1.0, 0.0, 0.0, -1.0, 0.0, 0.0, -1.0, 0.0, 0.0, -1.0, 0.0, 0.0, -1.0, 0.0, 0.0, -1.0, 0.0, 0.0, -1.0, 0.0, 0.0, -1.0, 0.0, 0.0, -1.0, 0.0, 0.0, -1.0, 0.0, 0.0, -1.0, 0.0, 0.0, -1.0, 0.0, 0.0, -1.0, 0.0, 0.0, -1.0, 0.0, 0.0, -1.0, 0.0, 0.0, -1.0, 0.0, 0.0, -1.0, 0.0, 0.0, -1.0, 0.0, 0.0, -1.0, 0.0, 0.0, -1.0, 0.0, 0.0, -1.0, 0.0, 0.0, -1.0, 0.0, 0.0, -1.0, 0.0, 0.0, -1.0, 0.0, 0.0, -1.0, 0.0, 0.0, -1.0, 0.0, 0.0, -1.0, 0.0, 0.0, -1.0, 0.0, 0.0, -1.0, 0.0, 0.0, -1.0, 0.0, 0.0, -1.0, 0.0, 0.0, -1.0, 0.0, 0.0, -1.0, 0.0, 0.0, -1.0, 0.0, 0.0, -1.0, 0.0, 0.0, -1.0, 0.0, 0.0, -1.0, 0.0, 0.0, -1.0, 0.0, 0.0, -1.0, 0.0, 0.0, -1.0, 0.0, 0.0, -1.0, 0.0, 0.0, -1.0, 0.0, 0.0, -1.0, 0.0, 0.0, -1.0, 0.0, 0.0, -1.0, 0.0, 0.0, -1.0, 0.0, 0.0, -1.0, 0.0, 0.0, -1.0, 0.0, 0.0, -1.0, 0.0, 0.0, -1.0, 0.0, 0.0, -1.0, 0.0, 0.0, -1.0, 0.0, 0.0, -1.0, 0.0, 0.0, -1.0, 0.0, 0.0, -1.0, 0.0, 0.0, -1.0, 0.0, 0.0, -1.0, 0.0, 0.0, -1.0, 0.0, 0.0, -1.0, 0.0, 0.0, -1.0, 0.0, 0.0, -1.0, 0.0, 0.0, -1.0, 0.0, 0.0, -1.0, 0.0, 0.0, -1.0, 0.0, 0.0, -1.0, 0.0, 0.0, -1.0, 0.0, 0.0, -1.0, 0.0, 0.0, -1.0, 0.0, 0.0, -1.0, 0.0, 0.0, -1.0, 0.0, 0.0, -1.0, 0.0, 0.0, -1.0, 0.0, 0.0, -1.0, 0.0, 0.0, -1.0, 0.0, 0.0, -1.0, 0.0, 0.0, -1.0, 0.0, 0.0, -1.0, 0.0, 0.0, -1.0, 0.0, 0.0, -1.0, 0.0, 0.0, -1.0, 0.0, 0.0, -1.0, 0.0, 0.0, -1.0, 0.0, 0.0, -1.0, 0.0, 0.0, -1.0, 0.0, 0.0, -1.0, 0.0, 0.0, -1.0, 0.0, 0.0, -1.0, 0.0, 0.0, -1.0, 0.0, 0.0, -1.0, 0.0, 0.0, -1.0, 0.0, 0.0, -1.0, 0.0, 0.0, -1.0, 0.0, 0.0, -1.0, 0.0, 0.0, -1.0, 0.0, 0.0, -1.0, 0.0, 0.0, -1.0, 0.0, 0.0, -1.0, 0.0, 0.0, -1.0, 0.0, 0.0, -1.0, 0.0, 0.0, -1.0, 0.0, 0.0, -1.0, 0.0, 0.0, -1.0, 0.0, 0.0, -1.0, 0.0, 0.0, -1.0, 0.0, 0.0, -1.0, 0.0, 0.0, -1.0, 0.0, 0.0, -1.0, 0.0, 0.0, -1.0, 0.0, 0.0, -1.0, 0.0, 0.0, -1.0, 0.0, 0.0, -1.0, 0.0, 0.0, -1.0, 0.0, 0.0, -1.0, 0.0, 0.0, -1.0, 0.0, 0.0, -1.0, 0.0, 0.0, -1.0, 0.0, 0.0, -1.0, 0.0, 0.0, -1.0, 0.0, 0.0, -1.0, 0.0, 0.0, -1.0, 0.0, 0.0, -1.0, 0.0, 0.0, -1.0, 0.0, 0.0, -1.0, 0.0, 0.0, -1.0, 0.0, 0.0, -1.0, 0.0, 0.0, -1.0, 0.0, 0.0, -1.0, 0.0, 0.0, -1.0, 0.0, 0.0, -1.0, 0.0, 0.0, -1.0, 0.0, 0.0, -1.0, 0.0, 0.0, -1.0, 0.0, 0.0, -1.0, 0.0, 0.0, 1.0, 0.0, 0.0, 1.0, 0.0, 0.0, 1.0, 0.0, 0.0, 1.0, 0.0, 0.0, 1.0, 0.0, 0.0, 1.0, 0.0, 0.0, 1.0, 0.0, 0.0, 1.0, 0.0, 0.0, 1.0, 0.0, 0.0, 1.0, 0.0, 0.0, 1.0, 0.0, 0.0, 1.0, 0.0, 0.0, 1.0, 0.0, 0.0, 1.0, 0.0, 0.0, 1.0, 0.0, 0.0, 1.0, 0.0, 0.0, 1.0, 0.0, 0.0, 1.0, 0.0, 0.0, 1.0, 0.0, 0.0, 1.0, 0.0, 0.0, 1.0, 0.0, 0.0, 1.0, 0.0, 0.0, 1.0, 0.0, 0.0, 1.0, 0.0, 0.0, 1.0, 0.0, 0.0, 1.0, 0.0, 0.0, 1.0, 0.0, 0.0, 1.0, 0.0, 0.0, 1.0, 0.0, 0.0, 1.0, 0.0, 0.0, 1.0, 0.0, 0.0, 1.0, 0.0, 0.0, 1.0, 0.0, 0.0, 1.0, 0.0, 0.0, 1.0, 0.0, 0.0, 1.0, 0.0, 0.0, 1.0, 0.0, 0.0, 1.0, 0.0, 0.0, 1.0, 0.0, 0.0, 1.0, 0.0, 0.0, 1.0, 0.0, 0.0, 1.0, 0.0, 0.0, 1.0, 0.0, 0.0, 1.0, 0.0, 0.0, 1.0, 0.0, 0.0, 1.0, 0.0, 0.0, 1.0, 0.0, 0.0, 1.0, 0.0, 0.0, 1.0, 0.0, 0.0, 1.0, 0.0, 0.0, 1.0, 0.0, 0.0, 1.0, 0.0, 0.0, 1.0, 0.0, 0.0, 1.0, 0.0, 0.0, 1.0, 0.0, 0.0, 1.0, 0.0, 0.0, 1.0, 0.0, 0.0, 1.0, 0.0, 0.0, 1.0, 0.0, 0.0, 1.0, 0.0, 0.0, 1.0, 0.0, 0.0, 1.0, 0.0, 0.0, 1.0, 0.0, 0.0, 1.0, 0.0, 0.0, 1.0, 0.0, 0.0, 1.0, 0.0, 0.0, 1.0, 0.0, 0.0, 1.0, 0.0, 0.0, 1.0, 0.0, 0.0, 1.0, 0.0, 0.0, 1.0, 0.0, 0.0, 1.0, 0.0, 0.0, 1.0, 0.0, 0.0, 1.0, 0.0, 0.0, 1.0, 0.0, 0.0, 1.0, 0.0, 0.0, 1.0, 0.0, 0.0, 1.0, 0.0, 0.0, 1.0, 0.0, 0.0, 1.0, 0.0, 0.0, 1.0, 0.0, 0.0, 1.0, 0.0, 0.0, 1.0, 0.0, 0.0, 1.0, 0.0, 0.0, 1.0, 0.0, 0.0, 1.0, 0.0, 0.0, 1.0, 0.0, 0.0, 1.0, 0.0, 0.0, 1.0, 0.0, 0.0, 1.0, 0.0, 0.0, 1.0, 0.0, 0.0, 1.0, 0.0, 0.0, 1.0, 0.0, 0.0, 1.0, 0.0, 0.0, 1.0, 0.0, 0.0, 1.0, 0.0, 0.0, 1.0, 0.0, 0.0, 1.0, 0.0, 0.0, 1.0, 0.0, 0.0, 1.0, 0.0, 0.0, 1.0, 0.0, 0.0, 1.0, 0.0, 0.0, 1.0, 0.0, 0.0, 1.0, 0.0, 0.0, 1.0, 0.0, 0.0, 1.0, 0.0, 0.0, 1.0, 0.0, 0.0, 1.0, 0.0, 0.0, 1.0, 0.0, 0.0, 1.0, 0.0, 0.0, 1.0, 0.0, 0.0, 1.0, 0.0, 0.0, 1.0, 0.0, 0.0, 1.0, 0.0, 0.0, 1.0, 0.0, 0.0, 1.0, 0.0, 0.0, 1.0, 0.0, 0.0, 1.0, 0.0, 0.0, 1.0, 0.0, 0.0, 1.0, 0.0, 0.0, 1.0, 0.0, 0.0, 1.0, 0.0, 0.0, 1.0, 0.0, 0.0, 1.0, 0.0, 0.0, 1.0, 0.0, 0.0, 1.0, 0.0, 0.0, 1.0, 0.0, 0.0, 1.0, 0.0, 0.0, 1.0, 0.0, 0.0, 1.0, 0.0, 0.0, 1.0, 0.0, 0.0, 1.0, 0.0, 0.0, 1.0, 0.0, 0.0, 1.0, 0.0, 0.0, 1.0, 0.0, 0.0, 1.0, 0.0, 0.0, 1.0, 0.0, 0.0, 1.0, 0.0, 0.0, 1.0, 0.0, 0.0, 1.0, 0.0, 0.0, 1.0, 0.0, 0.0, 1.0, 0.0, 0.0, 1.0, 0.0, 0.0, 1.0, 0.0, 0.0, 1.0, 0.0, 0.0, 1.0, 0.0, 0.0, 1.0, 0.0, 0.0, 1.0, 0.0, 0.0, 1.0, 0.0, 0.0, 1.0, 0.0, 0.0, 1.0, 0.0, 0.0, 1.0, 0.0, 0.0, 1.0, 0.0, 0.0, 1.0, 0.0, 0.0, 1.0, 0.0, 0.0, 1.0, 0.0, 0.0, 1.0, 0.0, 0.0, 1.0, 0.0, 0.0, 1.0, 0.0, 0.0, 1.0, 0.0, 0.0, 1.0, 0.0, 0.0, 1.0, 0.0, 0.0, 1.0, 0.0, 0.0, 1.0, 0.0, 0.0, 1.0, 0.0, 0.0, 1.0, 0.0, 0.0, 1.0, 0.0, 0.0, 1.0, 0.0, 0.0, 1.0, 0.0, 0.0, 1.0, 0.0, 0.0, 1.0, 0.0, 0.0, 1.0, 0.0, 0.0, 1.0, 0.0, 0.0, 1.0, 0.0, 0.0, 1.0, 0.0, 0.0, 1.0, 0.0, 0.0, 1.0, 0.0, 0.0, 1.0, 0.0, 0.0, 1.0, 0.0, 0.0, 1.0, 0.0, 0.0, 1.0, 0.0, 0.0, 1.0, 0.0, 0.0, 1.0, 0.0, 0.0, 1.0, 0.0, 0.0, 1.0, 0.0, 0.0, 1.0, 0.0, 0.0, 1.0, 0.0, 0.0, 1.0, 0.0, 0.0, 1.0, 0.0, 0.0, 1.0, 0.0, 0.0, 1.0, 0.0, 0.0, 1.0, 0.0, 0.0, 1.0, 0.0, 0.0, 1.0, 0.0, 0.0, 1.0, 0.0, 0.0, 1.0, 0.0, 0.0, 1.0, 0.0, 0.0, 1.0, 0.0, 0.0, 1.0, 0.0, 0.0, 1.0, 0.0, 0.0, 1.0, 0.0, 0.0, 1.0, 0.0, 0.0, 1.0, 0.0, 0.0, 1.0, 0.0, 0.0, 1.0, 0.0, 0.0, 1.0, 0.0, 0.0, 1.0, 0.0, 0.0, 1.0, 0.0])] * 3)])
arm_armature = bpy.data.armatures.new('Armature')  # bones are not reproduced

# ---- objects
ob_armature = bpy.data.objects.new('armature', arm_armature)
ob_base = bpy.data.objects.new('base', me_base)

# ---- transforms, parenting, visibility, modifiers, constraints
ob_armature.location = (0.0, 0.0, 0.0)
ob_armature.show_in_front = True
ob_armature.lineart.crease_threshold = 0.0
ob_base.parent = ob_armature
ob_base.location = (0.0, 0.0, 0.0)
ob_base.rotation_euler = (1.571, -0.0, 0.0)
ob_base.scale = (0.2204, 0.2204, 0.2204)
ob_base.lineart.crease_threshold = 0.0
_vg = ob_base.vertex_groups.new(name='hips')
for _i, _w in zip([40, 41, 42, 43, 53, 57, 63, 64, 65, 152, 153, 156, 157, 162, 163, 164, 186, 188, 189, 190, 196, 197, 198, 260], [0.0564, 0.5316, 0.1457, 0.1468, 0.07163, 0.06563, 0.05645, 0.5317, 0.1467, 0.718, 0.06338, 0.09999, 0.09999, 0.06339, 0.718, 0.1457, 0.5388, 0.7559, 0.7559, 0.103, 0.06625, 0.5389, 0.103, 0.07161]): _vg.add([_i], _w, 'REPLACE')
_vg = ob_base.vertex_groups.new(name='spine')
for _i, _w in zip([41, 42, 43, 44, 64, 65, 66, 152, 154, 155, 156, 157, 158, 163, 164, 186, 187, 188, 189, 190, 192, 197, 198, 200], [0.1497, 0.5363, 0.5341, 0.03243, 0.1497, 0.5338, 0.05375, 0.1109, 0.09321, 0.05366, 0.7424, 0.7424, 0.09318, 0.1109, 0.5363, 0.1459, 0.0874, 0.09564, 0.09564, 0.7432, 0.08729, 0.1459, 0.7432, 0.02981]): _vg.add([_i], _w, 'REPLACE')
_vg = ob_base.vertex_groups.new(name='chest')
for _i, _w in zip([42, 43, 44, 58, 65, 66, 154, 155, 156, 157, 158, 159, 164, 187, 190, 191, 192, 198, 199, 200], [0.01806, 0.01401, 0.04594, 0.02398, 0.0134, 0.06072, 0.6724, 0.06065, 0.08181, 0.08184, 0.6721, 0.02882, 0.01796, 0.6892, 0.08224, 0.05492, 0.6892, 0.08221, 0.05643, 0.04291]): _vg.add([_i], _w, 'REPLACE')
_vg = ob_base.vertex_groups.new(name='neck')
for _i, _w in zip([1, 2, 3, 4, 5, 6, 7, 8, 9, 10, 11, 12, 13, 15, 29, 31, 49, 58, 59, 68, 74, 75, 76, 77, 78, 79, 81, 83, 98, 99, 100, 101, 102, 104, 105, 107, 110, 111, 112, 117, 118, 119, 122, 123, 129, 130, 132, 133, 141, 159, 171, 179, 187, 191, 192, 199, 204, 207, 208, 213, 216, 218, 219, 221, 224, 226, 231, 235, 267, 268, 269, 270, 271, 272, 273, 274, 275, 276, 277, 278, 279, 280, 281, 282, 283, 284, 285, 286, 287, 288, 289, 290, 291, 292, 293, 294, 295, 296, 297, 298, 299, 300, 301, 302, 303, 305, 308, 310, 311, 312], [0.05669, 0.0635, 0.122, 0.08357, 0.178, 0.1237, 0.05532, 0.04814, 0.0193, 0.007112, 0.003801, 0.04814, 0.03562, 0.005809, 0.0585, 0.02896, 0.4357, 0.05798, 0.1697, 0.06844, 0.1018, 0.04053, 0.06234, 0.06707, 0.02453, 0.06345, 0.007703, 0.01583, 0.0257, 0.1419, 0.08032, 0.04721, 0.008064, 0.08634, 0.08425, 0.005468, 0.1697, 0.08345, 0.04001, 0.08153, 0.02881, 0.03081, 0.1588, 0.03368, 0.08078, 0.03604, 0.07569, 0.03118, 0.08307, 0.06324, 0.05341, 0.05936, 0.08311, 0.7348, 0.08213, 0.7245, 0.03393, 0.09192, 0.09674, 0.02636, 0.0318, 0.06319, 0.06533, 0.02783, 0.0608, 0.01958, 0.01044, 0.003631, 0.1762, 0.1805, 0.2839, 0.1127, 0.1033, 0.13, 0.1438, 0.2106, 0.2702, 0.1916, 0.419, 0.2926, 0.2481, 0.1823, 0.3163, 0.1949, 0.2461, 0.1123, 0.1606, 0.1565, 0.1209, 0.1933, 0.09845, 0.1566, 0.08042, 0.1136, 0.06439, 0.1125, 0.05627, 0.04715, 0.06842, 0.06776, 0.03882, 0.009035, 0.03358, 0.0006637, 0.02337, 0.01683, 0.05847, 0.04595, 0.05433, 0.02244]): _vg.add([_i], _w, 'REPLACE')
_vg = ob_base.vertex_groups.new(name='head')
for _i, _w in zip([1, 2, 3, 4, 5, 6, 7, 8, 9, 10, 11, 12, 13, 14, 15, 16, 17, 18, 19, 20, 21, 22, 23, 24, 25, 26, 27, 28, 29, 30, 31, 32, 33, 34, 35, 36, 37, 45, 46, 47, 48, 49, 58, 59, 67, 68, 69, 70, 71, 72, 73, 74, 75, 76, 77, 78, 79, 80, 81, 82, 83, 84, 85, 86, 87, 88, 89, 90, 91, 92, 93, 94, 95, 96, 97, 98, 99, 100, 101, 102, 103, 104, 105, 106, 107, 108, 109, 110, 111, 112, 113, 114, 115, 116, 117, 118, 119, 120, 121, 122, 123, 124, 125, 126, 127, 128, 129, 130, 131, 132, 133, 134, 135, 136, 137, 138, 141, 159, 171, 177, 191, 199, 204, 207, 208, 209, 210, 211, 212, 213, 214, 215, 216, 217, 218, 219, 220, 221, 222, 223, 224, 225, 226, 227, 228, 229, 230, 231, 232, 233, 234, 235, 236, 237, 238, 239, 240, 241, 242, 243, 244, 245, 246, 247, 248, 249, 250, 251, 252, 253, 254, 267, 268, 269, 270, 271, 272, 273, 274, 275, 276, 277, 278, 279, 280, 281, 282, 283, 284, 285, 286, 287, 288, 289, 290, 291, 292, 293, 294, 295, 296, 297, 298, 299, 300, 301, 302, 303, 304, 305, 310, 311, 312, 313, 314, 315, 316, 317, 318, 319, 320, 321, 322, 323, 324, 325, 326, 327, 328, 329, 330, 331, 332, 333, 334, 335, 336, 337, 338, 339, 340, 341, 342, 343, 344, 345], [0.9398, 0.9324, 0.87, 0.9113, 0.8138, 0.8675, 0.9399, 0.9476, 0.9625, 0.9696, 0.9713, 0.9478, 0.9543, 0.9772, 0.9695, 0.9821, 0.9851, 0.974, 0.9855, 0.9817, 0.9891, 0.9835, 0.9915, 0.9918, 0.9887, 0.9925, 0.9902, 0.9934, 0.9356, 0.974, 0.9561, 0.9836, 0.9787, 0.989, 0.9931, 0.9961, 0.9944, 0.9937, 0.9928, 0.9969, 0.9962, 0.5078, 0.008174, 0.7913, 0.9968, 0.9209, 0.975, 0.9794, 0.9919, 0.9956, 0.9968, 0.8867, 0.9491, 0.9288, 0.9266, 0.959, 0.9303, 0.9727, 0.9676, 0.9758, 0.9634, 0.9811, 0.9832, 0.977, 0.9874, 0.9786, 0.9911, 0.9857, 0.9889, 0.993, 0.9904, 0.993, 0.9938, 0.9923, 0.9952, 0.9578, 0.848, 0.9143, 0.9478, 0.969, 0.9897, 0.9066, 0.9096, 0.9858, 0.9702, 0.9829, 0.9946, 0.8169, 0.9086, 0.9513, 0.9778, 0.9741, 0.9935, 0.9918, 0.9101, 0.9567, 0.9559, 0.9887, 0.9884, 0.8261, 0.9541, 0.9783, 0.9868, 0.9925, 0.996, 0.9937, 0.9114, 0.9529, 0.9758, 0.9173, 0.9555, 0.9734, 0.9737, 0.9845, 0.9848, 0.9909, 0.9123, 0.01115, 0.9406, 0.9958, 0.05964, 0.0631, 0.953, 0.9002, 0.893, 0.9868, 0.9908, 0.9911, 0.9973, 0.9565, 0.993, 0.99, 0.9552, 0.98, 0.9293, 0.9255, 0.9898, 0.9557, 0.9952, 0.9975, 0.928, 0.9964, 0.9592, 0.9976, 0.994, 0.9959, 0.9944, 0.965, 0.987, 0.9889, 0.9848, 0.9699, 0.9854, 0.9812, 0.9916, 0.9729, 0.9889, 0.9875, 0.9924, 0.9942, 0.9836, 0.9829, 0.9927, 0.974, 0.989, 0.9893, 0.9944, 0.9926, 0.9823, 0.9833, 0.9879, 0.8047, 0.8014, 0.6811, 0.8768, 0.8872, 0.8583, 0.8477, 0.7747, 0.7116, 0.7955, 0.5142, 0.6755, 0.7299, 0.8028, 0.6604, 0.7817, 0.7204, 0.8717, 0.8204, 0.8293, 0.8567, 0.7662, 0.8842, 0.8169, 0.9091, 0.8709, 0.9246, 0.8651, 0.9339, 0.9435, 0.9269, 0.9282, 0.9505, 0.9662, 0.9519, 0.9712, 0.9574, 0.9745, 0.961, 0.9491, 0.9421, 0.9595, 0.9908, 0.9935, 0.9941, 0.9954, 0.9962, 0.9943, 0.9929, 0.9959, 0.9975, 0.9974, 0.9951, 0.9939, 0.9944, 0.9962, 0.9988, 0.9966, 0.9953, 0.9962, 0.9939, 0.9954, 0.9973, 0.9989, 0.9976, 0.9989, 0.9965, 0.9947, 0.9975, 0.9981, 0.9988, 0.9979, 0.9982, 0.9976, 0.9973]): _vg.add([_i], _w, 'REPLACE')
_vg = ob_base.vertex_groups.new(name='shoulder.L')
for _i, _w in zip([58, 66, 158, 159, 165, 166, 199, 277, 308], [0.8087, 0.06558, 0.0938, 0.03524, 0.07278, 0.7002, 0.06364, 0.05435, 0.06103]): _vg.add([_i], _w, 'REPLACE')
_vg = ob_base.vertex_groups.new(name='upper_arm.L')
for _i, _w in zip([64, 65, 66, 156, 158, 164, 165, 166, 167, 168, 170, 192, 197, 198, 199, 200, 201, 202, 264, 308, 309], [0.04716, 0.2126, 0.7855, 0.01135, 0.08805, 0.1982, 0.8122, 0.2473, 0.09371, 0.8731, 0.09735, 0.09824, 0.0504, 0.01548, 0.06948, 0.8749, 0.9145, 0.8943, 0.07626, 0.8508, 0.08659]): _vg.add([_i], _w, 'REPLACE')
_vg = ob_base.vertex_groups.new(name='forearm.L')
for _i, _w in zip([165, 167, 168, 169, 170, 201, 202, 203, 205, 264, 266, 309], [0.09624, 0.8056, 0.08903, 0.09235, 0.7883, 0.06799, 0.07865, 0.07398, 0.08251, 0.8457, 0.08565, 0.8227]): _vg.add([_i], _w, 'REPLACE')
_vg = ob_base.vertex_groups.new(name='hand.L')
for _i, _w in zip([167, 169, 170, 172, 173, 203, 205, 206, 264, 265, 266, 309], [0.09737, 0.8956, 0.1061, 0.9782, 0.9758, 0.919, 0.9085, 0.9794, 0.07692, 0.982, 0.9041, 0.08847]): _vg.add([_i], _w, 'REPLACE')
_vg = ob_base.vertex_groups.new(name='shoulder.R')
for _i, _w in zip([49, 58, 142, 145, 154, 155, 159, 179, 191], [0.03985, 0.02815, 0.07261, 0.6987, 0.09216, 0.06508, 0.7942, 0.06068, 0.06051]): _vg.add([_i], _w, 'REPLACE')
_vg = ob_base.vertex_groups.new(name='upper_arm.R')
for _i, _w in zip([41, 42, 43, 44, 142, 143, 144, 145, 146, 154, 155, 157, 175, 176, 178, 179, 186, 187, 190, 191, 307], [0.04707, 0.1982, 0.2118, 0.8708, 0.8122, 0.09735, 0.09371, 0.2474, 0.8732, 0.08823, 0.786, 0.01137, 0.07624, 0.08658, 0.9142, 0.8503, 0.05023, 0.09759, 0.01517, 0.06729, 0.8943]): _vg.add([_i], _w, 'REPLACE')
_vg = ob_base.vertex_groups.new(name='forearm.R')
for _i, _w in zip([140, 142, 143, 144, 146, 174, 175, 176, 178, 262, 263, 307], [0.09235, 0.09624, 0.7883, 0.8056, 0.08903, 0.08251, 0.8457, 0.8227, 0.068, 0.07398, 0.08565, 0.07865]): _vg.add([_i], _w, 'REPLACE')
_vg = ob_base.vertex_groups.new(name='hand.R')
for _i, _w in zip([0, 139, 140, 143, 144, 174, 175, 176, 261, 262, 263, 306], [0.9758, 0.9782, 0.8956, 0.1061, 0.09737, 0.9085, 0.07692, 0.08847, 0.982, 0.919, 0.9041, 0.9794]): _vg.add([_i], _w, 'REPLACE')
_vg = ob_base.vertex_groups.new(name='thigh.L')
for _i, _w in zip([52, 53, 54, 57, 61, 62, 63, 64, 65, 160, 161, 162, 163, 164, 189, 194, 195, 196, 197, 260], [0.8925, 0.8321, 0.9045, 0.06528, 0.09352, 0.09665, 0.9064, 0.2435, 0.0596, 0.8884, 0.08788, 0.8926, 0.1222, 0.06033, 0.1084, 0.08427, 0.8986, 0.8486, 0.2422, 0.07233]): _vg.add([_i], _w, 'REPLACE')
_vg = ob_base.vertex_groups.new(name='shin.L')
for _i, _w in zip([50, 51, 52, 54, 60, 61, 62, 160, 161, 193, 194, 195, 256, 257, 258, 259], [0.9025, 0.9061, 0.09119, 0.08202, 0.8926, 0.8958, 0.8917, 0.09932, 0.9019, 0.8963, 0.9065, 0.09122, 0.08857, 0.1083, 0.09882, 0.08641]): _vg.add([_i], _w, 'REPLACE')
_vg = ob_base.vertex_groups.new(name='foot.L')
for _i, _w in zip([50, 256, 258, 259], [0.06482, 0.06459, 0.07316, 0.7782]): _vg.add([_i], _w, 'REPLACE')
_vg = ob_base.vertex_groups.new(name='toe.L')
_vg = ob_base.vertex_groups.new(name='heel.L')
for _i, _w in zip([51, 193, 256, 257, 258, 259], [0.07256, 0.07748, 0.8347, 0.7994, 0.08075, 0.07362]): _vg.add([_i], _w, 'REPLACE')
_vg = ob_base.vertex_groups.new(name='heel.02.L')
for _i, _w in zip([60, 257, 258, 259], [0.06888, 0.07699, 0.7461, 0.0609]): _vg.add([_i], _w, 'REPLACE')
_vg = ob_base.vertex_groups.new(name='thigh.R')
for _i, _w in zip([39, 40, 41, 42, 43, 53, 56, 57, 150, 151, 152, 153, 182, 183, 184, 185, 186, 188, 196, 260], [0.8884, 0.9066, 0.2435, 0.06034, 0.05965, 0.07236, 0.8925, 0.8502, 0.08788, 0.09665, 0.1222, 0.8926, 0.09352, 0.08428, 0.8987, 0.9046, 0.2423, 0.1085, 0.06605, 0.8321]): _vg.add([_i], _w, 'REPLACE')
_vg = ob_base.vertex_groups.new(name='shin.R')
for _i, _w in zip([38, 39, 55, 56, 147, 148, 149, 150, 151, 180, 181, 182, 183, 184, 185, 255], [0.09882, 0.09932, 0.9061, 0.09119, 0.08641, 0.8926, 0.9025, 0.9019, 0.8917, 0.1083, 0.8963, 0.8958, 0.9065, 0.09122, 0.08202, 0.08857]): _vg.add([_i], _w, 'REPLACE')
_vg = ob_base.vertex_groups.new(name='foot.R')
for _i, _w in zip([38, 147, 149, 255], [0.07316, 0.7782, 0.06482, 0.06459]): _vg.add([_i], _w, 'REPLACE')
_vg = ob_base.vertex_groups.new(name='toe.R')
_vg = ob_base.vertex_groups.new(name='heel.R')
for _i, _w in zip([38, 55, 147, 180, 181, 255], [0.08075, 0.07256, 0.07362, 0.7994, 0.07748, 0.8347]): _vg.add([_i], _w, 'REPLACE')
_vg = ob_base.vertex_groups.new(name='heel.02.R')
for _i, _w in zip([38, 147, 148, 180], [0.7461, 0.0609, 0.06888, 0.07699]): _vg.add([_i], _w, 'REPLACE')
_m = ob_base.modifiers.new('Armature', 'ARMATURE')
_m.object = ob_armature

# ---- collection membership
col_collection_1.objects.link(ob_armature)
col_collection_1.objects.link(ob_base)

# ---- scene / render settings (as saved in the file)
scene.frame_start = 1; scene.frame_end = 250; scene.frame_set(1)
scene.render.engine = 'BLENDER_EEVEE_NEXT'
scene.render.resolution_percentage = 50
scene.render.dither_intensity = 0.0
scene.cycles.use_denoising = False
scene.cycles.samples = 10
scene.cycles.sampling_pattern = 'TABULATED_SOBOL'
scene.cycles.light_sampling_threshold = 0.0
scene.cycles.use_adaptive_sampling = False
scene.cycles.use_light_tree = False
scene.cycles.blur_glossy = 0.0
scene.cycles.pixel_filter_type = 'GAUSSIAN'
scene.cycles.sample_clamp_indirect = 0.0
scene.view_settings.view_transform = 'Standard'
bpy.context.view_layer.update()

# ---- added for rendering (the .blend has no active camera and no usable light): camera, sun
cam_auto = bpy.data.cameras.new('AutoCamera')
cam_auto.lens = 50.0
cam_auto.sensor_width = 36.0
cam_auto.clip_end = 1000.0
ob_auto_camera = bpy.data.objects.new('AutoCamera', cam_auto)
scene.collection.objects.link(ob_auto_camera)
ob_auto_camera.location = (3.99358, -4.68211, 4.84392)
ob_auto_camera.rotation_euler = (1.09748, -7.21219e-08, 0.694738)
scene.camera = ob_auto_camera
light_auto_sun = bpy.data.lights.new('AutoSun', 'SUN')
light_auto_sun.energy = 3.0
light_auto_sun.angle = 0.0523599
ob_auto_sun = bpy.data.objects.new('AutoSun', light_auto_sun)
scene.collection.objects.link(ob_auto_sun)
ob_auto_sun.rotation_euler = (0.872665, 0.174533, 0.523599)
bpy.context.view_layer.update()
